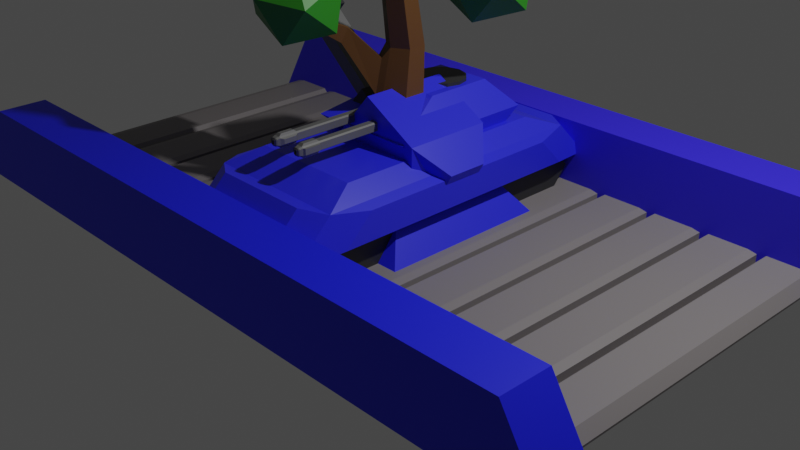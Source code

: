 # Source: assets.blend  (saved by Blender 3.1.7; exported with 4.5.12 LTS)
import bpy
from mathutils import Matrix  # noqa: F401  (used for matrix-valued properties, if any)

bpy.ops.wm.read_factory_settings(use_empty=True)
scene = bpy.context.scene
scene.name = 'Scene'

# ---- collections
col_collection = bpy.data.collections.new('Collection'); scene.collection.children.link(col_collection)

# ---- materials (node trees are filled in below, after node groups)
mat_faction = bpy.data.materials.new('Faction')
mat_faction.alpha_threshold = 0.0
mat_faction.line_color = (0.0, 0.0, 0.0, 1.0)
mat_barrel = bpy.data.materials.new('Barrel')
mat_barrelbits = bpy.data.materials.new('BarrelBits')
mat_material_001 = bpy.data.materials.new('Material.001')
mat_material_002 = bpy.data.materials.new('Material.002')
mat_sides = bpy.data.materials.new('Sides')
mat_deck = bpy.data.materials.new('Deck')
mat_bark = bpy.data.materials.new('Bark')
mat_leaves = bpy.data.materials.new('Leaves')

# ---- material node trees
mat_faction.use_nodes = True; mat_faction.node_tree.nodes.clear()
_N = mat_faction.node_tree.nodes; _L = mat_faction.node_tree.links
n0 = _N.new('ShaderNodeOutputMaterial'); n0.name = 'Material Output'; n0.location = (300, 300)
n1 = _N.new('ShaderNodeBsdfPrincipled'); n1.name = 'Principled BSDF'; n1.location = (10, 300)
n1.distribution = 'GGX'
n1.subsurface_method = 'RANDOM_WALK_SKIN'
n1.inputs[0].default_value = (0.02153, 0.02509, 0.8, 1.0)
n1.inputs[2].default_value = 0.4
n1.inputs[3].default_value = 1.45
n1.inputs[27].default_value = (0.0, 0.0, 0.0, 1.0)
n1.inputs[28].default_value = 1.0
_L.new(n1.outputs[0], n0.inputs[0])
n0.is_active_output = True
mat_barrel.use_nodes = True; mat_barrel.node_tree.nodes.clear()
_N = mat_barrel.node_tree.nodes; _L = mat_barrel.node_tree.links
n0 = _N.new('ShaderNodeBsdfPrincipled'); n0.name = 'Principled BSDF'; n0.location = (10, 300)
n0.distribution = 'GGX'
n0.subsurface_method = 'RANDOM_WALK_SKIN'
n0.inputs[0].default_value = (0.1734, 0.1734, 0.1734, 1.0)
n0.inputs[1].default_value = 0.5
n0.inputs[3].default_value = 1.45
n0.inputs[27].default_value = (0.0, 0.0, 0.0, 1.0)
n0.inputs[28].default_value = 1.0
n1 = _N.new('ShaderNodeOutputMaterial'); n1.name = 'Material Output'; n1.location = (300, 300)
_L.new(n0.outputs[0], n1.inputs[0])
n1.is_active_output = True
mat_barrelbits.use_nodes = True; mat_barrelbits.node_tree.nodes.clear()
_N = mat_barrelbits.node_tree.nodes; _L = mat_barrelbits.node_tree.links
n0 = _N.new('ShaderNodeBsdfPrincipled'); n0.name = 'Principled BSDF'; n0.location = (10, 300)
n0.distribution = 'GGX'
n0.subsurface_method = 'RANDOM_WALK_SKIN'
n0.inputs[0].default_value = (0.02539, 0.02539, 0.02539, 1.0)
n0.inputs[3].default_value = 1.45
n0.inputs[27].default_value = (0.0, 0.0, 0.0, 1.0)
n0.inputs[28].default_value = 1.0
n1 = _N.new('ShaderNodeOutputMaterial'); n1.name = 'Material Output'; n1.location = (300, 300)
_L.new(n0.outputs[0], n1.inputs[0])
n1.is_active_output = True
mat_material_001.use_nodes = True; mat_material_001.node_tree.nodes.clear()
_N = mat_material_001.node_tree.nodes; _L = mat_material_001.node_tree.links
n0 = _N.new('ShaderNodeBsdfPrincipled'); n0.name = 'Principled BSDF'; n0.location = (10, 300)
n0.distribution = 'GGX'
n0.subsurface_method = 'RANDOM_WALK_SKIN'
n0.inputs[0].default_value = (0.03098, 0.01954, 0.8, 1.0)
n0.inputs[3].default_value = 1.45
n0.inputs[27].default_value = (0.0, 0.0, 0.0, 1.0)
n0.inputs[28].default_value = 1.0
n1 = _N.new('ShaderNodeOutputMaterial'); n1.name = 'Material Output'; n1.location = (300, 300)
_L.new(n0.outputs[0], n1.inputs[0])
n1.is_active_output = True
mat_material_002.use_nodes = True; mat_material_002.node_tree.nodes.clear()
_N = mat_material_002.node_tree.nodes; _L = mat_material_002.node_tree.links
n0 = _N.new('ShaderNodeBsdfPrincipled'); n0.name = 'Principled BSDF'; n0.location = (10, 300)
n0.distribution = 'GGX'
n0.subsurface_method = 'RANDOM_WALK_SKIN'
n0.inputs[0].default_value = (0.006567, 0.01166, 0.8, 1.0)
n0.inputs[3].default_value = 1.45
n0.inputs[27].default_value = (0.0, 0.0, 0.0, 1.0)
n0.inputs[28].default_value = 1.0
n1 = _N.new('ShaderNodeOutputMaterial'); n1.name = 'Material Output'; n1.location = (300, 300)
_L.new(n0.outputs[0], n1.inputs[0])
n1.is_active_output = True
mat_sides.use_nodes = True; mat_sides.node_tree.nodes.clear()
_N = mat_sides.node_tree.nodes; _L = mat_sides.node_tree.links
n0 = _N.new('ShaderNodeBsdfPrincipled'); n0.name = 'Principled BSDF'; n0.location = (10, 300)
n0.distribution = 'GGX'
n0.subsurface_method = 'RANDOM_WALK_SKIN'
n0.inputs[0].default_value = (0.02687, 0.03446, 0.8, 1.0)
n0.inputs[3].default_value = 1.45
n0.inputs[27].default_value = (0.0, 0.0, 0.0, 1.0)
n0.inputs[28].default_value = 1.0
n1 = _N.new('ShaderNodeOutputMaterial'); n1.name = 'Material Output'; n1.location = (300, 300)
_L.new(n0.outputs[0], n1.inputs[0])
n1.is_active_output = True
mat_deck.use_nodes = True; mat_deck.node_tree.nodes.clear()
_N = mat_deck.node_tree.nodes; _L = mat_deck.node_tree.links
n0 = _N.new('ShaderNodeBsdfPrincipled'); n0.name = 'Principled BSDF'; n0.location = (10, 300)
n0.distribution = 'GGX'
n0.subsurface_method = 'RANDOM_WALK_SKIN'
n0.inputs[0].default_value = (0.196, 0.1795, 0.1795, 1.0)
n0.inputs[3].default_value = 1.45
n0.inputs[27].default_value = (0.0, 0.0, 0.0, 1.0)
n0.inputs[28].default_value = 1.0
n1 = _N.new('ShaderNodeOutputMaterial'); n1.name = 'Material Output'; n1.location = (300, 300)
_L.new(n0.outputs[0], n1.inputs[0])
n1.is_active_output = True
mat_bark.use_nodes = True; mat_bark.node_tree.nodes.clear()
_N = mat_bark.node_tree.nodes; _L = mat_bark.node_tree.links
n0 = _N.new('ShaderNodeBsdfPrincipled'); n0.name = 'Principled BSDF'; n0.location = (10, 300)
n0.distribution = 'GGX'
n0.subsurface_method = 'RANDOM_WALK_SKIN'
n0.inputs[0].default_value = (0.1025, 0.0434, 0.008889, 1.0)
n0.inputs[3].default_value = 1.45
n0.inputs[27].default_value = (0.0, 0.0, 0.0, 1.0)
n0.inputs[28].default_value = 1.0
n1 = _N.new('ShaderNodeOutputMaterial'); n1.name = 'Material Output'; n1.location = (300, 300)
_L.new(n0.outputs[0], n1.inputs[0])
n1.is_active_output = True
mat_leaves.use_nodes = True; mat_leaves.node_tree.nodes.clear()
_N = mat_leaves.node_tree.nodes; _L = mat_leaves.node_tree.links
n0 = _N.new('ShaderNodeBsdfPrincipled'); n0.name = 'Principled BSDF'; n0.location = (10, 300)
n0.distribution = 'GGX'
n0.subsurface_method = 'RANDOM_WALK_SKIN'
n0.inputs[0].default_value = (0.0237, 0.214, 0.01113, 1.0)
n0.inputs[3].default_value = 1.45
n0.inputs[27].default_value = (0.0, 0.0, 0.0, 1.0)
n0.inputs[28].default_value = 1.0
n1 = _N.new('ShaderNodeOutputMaterial'); n1.name = 'Material Output'; n1.location = (300, 300)
_L.new(n0.outputs[0], n1.inputs[0])
n1.is_active_output = True

# ---- world
world_world = bpy.data.worlds.new('World'); scene.world = world_world
world_world.use_nodes = True; world_world.node_tree.nodes.clear()
_N = world_world.node_tree.nodes; _L = world_world.node_tree.links
n0 = _N.new('ShaderNodeOutputWorld'); n0.name = 'World Output'; n0.location = (300, 300)
n1 = _N.new('ShaderNodeBackground'); n1.name = 'Background'; n1.location = (10, 300)
n1.inputs[0].default_value = (0.05088, 0.05088, 0.05088, 1.0)
_L.new(n1.outputs[0], n0.inputs[0])
n0.is_active_output = True
world_world.color = (0.05088, 0.05088, 0.05088)
world_world.use_sun_shadow = False
world_world.sun_shadow_jitter_overblur = 0.0

# ---- cameras
cam_camera = bpy.data.cameras.new('Camera')
cam_camera.clip_end = 100.0
cam_camera.ortho_scale = 7.314

# ---- lights
light_light = bpy.data.lights.new('Light', 'POINT')
light_light.transmission_factor = 0.0
light_light.energy = 1000.0
light_light.shadow_soft_size = 0.1
light_light.shadow_maximum_resolution = 0.006
light_light.use_absolute_resolution = True

# ---- meshes
me_cube = bpy.data.meshes.new('Cube')
me_cube.from_pydata([(0.5832, 0.5832, 0.5593), (0.9767, 0.9767, 0.04631), (0.5832, -0.5832, 0.5593), (0.9767, -0.9767, 0.04631), (-0.5832, 0.5832, 0.5593), (-0.9767, 0.9767, 0.04631), (-0.5832, -0.5832, 0.5593), (-0.9767, -0.9767, 0.04631)], [], [(0, 4, 6, 2), (3, 2, 6, 7), (7, 6, 4, 5), (5, 1, 3, 7), (1, 0, 2, 3), (5, 4, 0, 1)])
me_cube.polygons.foreach_set('material_index', [2, 0, 0, 0, 0, 0])
_uv = me_cube.uv_layers.new(name='UVMap')
_uv.uv.foreach_set('vector', [0.625, 0.5, 0.875, 0.5, 0.875, 0.75, 0.625, 0.75, 0.375, 0.75, 0.625, 0.75, 0.625, 1.0, 0.375, 1.0, 0.375, 0.0, 0.625, 0.0, 0.625, 0.25, 0.375, 0.25, 0.125, 0.5, 0.375, 0.5, 0.375, 0.75, 0.125, 0.75, 0.375, 0.5, 0.625, 0.5, 0.625, 0.75, 0.375, 0.75, 0.375, 0.25, 0.625, 0.25, 0.625, 0.5, 0.375, 0.5])
me_cube.materials.append(mat_faction)
me_cube.materials.append(mat_barrel)
me_cube.materials.append(mat_barrelbits)
me_cube.use_remesh_preserve_volume = False
me_cube.use_remesh_preserve_attributes = False
me_cube.use_mirror_vertex_groups = False
me_cube.update()
me_cube_001 = bpy.data.meshes.new('Cube.001')
me_cube_001.from_pydata([(-0.6675, -0.4709, 0.5978), (0.07254, -0.4709, 1.444), (-0.6675, 0.4709, 0.5978), (0.07254, 0.4709, 1.444), (0.6675, -0.4709, 0.5978), (0.6675, -0.4709, 1.104), (0.6675, 0.4709, 0.5978), (0.6675, 0.4709, 1.104), (-0.6675, -0.4709, 0.5978), (0.07254, -0.4709, 1.444), (-0.3461, 0.2214, 1.097), (-0.3461, -0.2214, 1.097), (-0.1885, -0.2214, 1.277), (-0.1885, 0.2214, 1.277), (-0.4475, 0.2214, 1.185), (-0.4475, -0.2214, 1.185), (-0.2899, -0.2214, 1.366), (-0.2899, 0.2214, 1.366), (-0.4257, 0.1372, 1.227), (-0.4257, -0.1372, 1.227), (-0.3281, -0.1372, 1.338), (-0.3281, 0.1372, 1.338), (-1.134, 0.1372, 1.846), (-1.134, -0.1372, 1.846), (-1.037, -0.1372, 1.958), (-1.037, 0.1372, 1.958), (-1.134, 0.1372, 1.846), (-1.134, -0.1372, 1.846), (-1.037, -0.1372, 1.958), (-1.037, 0.1372, 1.958), (-1.158, 0.2038, 1.819), (-1.158, -0.2038, 1.819), (-1.013, -0.2038, 1.985), (-1.013, 0.2038, 1.985), (-1.365, 0.2038, 2.0), (-1.365, -0.2038, 2.0), (-1.22, -0.2038, 2.166), (-1.22, 0.2038, 2.166), (-1.368, 0.1165, 2.065), (-1.368, -0.1165, 2.065), (-1.285, -0.1165, 2.16), (-1.285, 0.1165, 2.16), (-0.4308, 0.1165, 1.246), (-0.4308, -0.1165, 1.246), (-0.3479, -0.1165, 1.341), (-0.3479, 0.1165, 1.341), (0.9262, 0.2145, 0.8309), (0.7956, 0.2145, 0.5978), (0.7956, -0.2145, 0.5978), (0.9262, -0.2145, 0.8309)], [], [(1, 3, 13, 12), (2, 3, 7, 6), (7, 5, 49, 46), (4, 5, 1, 0), (2, 6, 4, 0), (7, 3, 1, 5), (0, 1, 9, 8), (12, 13, 17, 16), (2, 0, 11, 10), (3, 2, 10, 13), (0, 1, 12, 11), (17, 14, 18, 21), (10, 11, 15, 14), (13, 10, 14, 17), (11, 12, 16, 15), (20, 21, 25, 24), (15, 16, 20, 19), (16, 17, 21, 20), (14, 15, 19, 18), (24, 25, 29, 28), (18, 19, 23, 22), (21, 18, 22, 25), (19, 20, 24, 23), (29, 26, 30, 33), (22, 23, 27, 26), (25, 22, 26, 29), (23, 24, 28, 27), (32, 33, 37, 36), (27, 28, 32, 31), (28, 29, 33, 32), (26, 27, 31, 30), (34, 35, 39, 38), (30, 31, 35, 34), (33, 30, 34, 37), (31, 32, 36, 35), (41, 38, 42, 45), (37, 34, 38, 41), (35, 36, 40, 39), (36, 37, 41, 40), (43, 44, 45, 42), (39, 40, 44, 43), (40, 41, 45, 44), (38, 39, 43, 42), (47, 46, 49, 48), (6, 7, 46, 47), (5, 4, 48, 49), (4, 6, 47, 48)])
me_cube_001.polygons.foreach_set('material_index', [0, 0, 0, 0, 0, 0, 0, 2, 0, 0, 0, 2, 2, 2, 2, 1, 2, 2, 2, 0, 1, 1, 1, 2, 0, 0, 0, 2, 2, 2, 0, 2, 2, 2, 2, 2, 2, 2, 2, 0, 2, 2, 2, 0, 0, 0, 0])
_uv = me_cube_001.uv_layers.new(name='UVMap')
_uv.uv.foreach_set('vector', [0.875, 0.75, 0.875, 0.5, 0.875, 0.5, 0.875, 0.75, 0.375, 0.25, 0.625, 0.25, 0.625, 0.5, 0.375, 0.5, 0.625, 0.5, 0.625, 0.75, 0.625, 0.75, 0.625, 0.5, 0.375, 0.75, 0.625, 0.75, 0.625, 1.0, 0.375, 1.0, 0.125, 0.5, 0.375, 0.5, 0.375, 0.75, 0.125, 0.75, 0.625, 0.5, 0.875, 0.5, 0.875, 0.75, 0.625, 0.75, 0.375, 0.0, 0.625, 0.0, 0.625, 0.0, 0.375, 0.0, 0.875, 0.75, 0.875, 0.5, 0.875, 0.5, 0.875, 0.75, 0.125, 0.5, 0.125, 0.75, 0.125, 0.7459, 0.125, 0.5041, 0.625, 0.25, 0.375, 0.25, 0.5118, 0.25, 0.625, 0.25, 0.375, 1.0, 0.625, 1.0, 0.625, 1.0, 0.5118, 1.0, 0.625, 0.25, 0.5118, 0.25, 0.5118, 0.25, 0.625, 0.25, 0.125, 0.5041, 0.125, 0.7459, 0.125, 0.7459, 0.125, 0.5041, 0.625, 0.25, 0.5118, 0.25, 0.5118, 0.25, 0.625, 0.25, 0.5118, 1.0, 0.625, 1.0, 0.625, 1.0, 0.5118, 1.0, 0.875, 0.75, 0.875, 0.5, 0.875, 0.5, 0.875, 0.75, 0.5118, 1.0, 0.625, 1.0, 0.625, 1.0, 0.5118, 1.0, 0.875, 0.75, 0.875, 0.5, 0.875, 0.5, 0.875, 0.75, 0.125, 0.5041, 0.125, 0.7459, 0.125, 0.7459, 0.125, 0.5041, 0.875, 0.75, 0.875, 0.5, 0.875, 0.5, 0.875, 0.75, 0.125, 0.5041, 0.125, 0.7459, 0.125, 0.7459, 0.125, 0.5041, 0.625, 0.25, 0.5118, 0.25, 0.5118, 0.25, 0.625, 0.25, 0.5118, 1.0, 0.625, 1.0, 0.625, 1.0, 0.5118, 1.0, 0.625, 0.25, 0.5118, 0.25, 0.5118, 0.25, 0.625, 0.25, 0.125, 0.5041, 0.125, 0.7459, 0.125, 0.7459, 0.125, 0.5041, 0.625, 0.25, 0.5118, 0.25, 0.5118, 0.25, 0.625, 0.25, 0.5118, 1.0, 0.625, 1.0, 0.625, 1.0, 0.5118, 1.0, 0.875, 0.75, 0.875, 0.5, 0.875, 0.5, 0.875, 0.75, 0.5118, 1.0, 0.625, 1.0, 0.625, 1.0, 0.5118, 1.0, 0.875, 0.75, 0.875, 0.5, 0.875, 0.5, 0.875, 0.75, 0.125, 0.5041, 0.125, 0.7459, 0.125, 0.7459, 0.125, 0.5041, 0.125, 0.5041, 0.125, 0.7459, 0.125, 0.7459, 0.125, 0.5041, 0.125, 0.5041, 0.125, 0.7459, 0.125, 0.7459, 0.125, 0.5041, 0.625, 0.25, 0.5118, 0.25, 0.5118, 0.25, 0.625, 0.25, 0.5118, 1.0, 0.625, 1.0, 0.625, 1.0, 0.5118, 1.0, 0.625, 0.25, 0.5118, 0.25, 0.5118, 0.25, 0.625, 0.25, 0.625, 0.25, 0.5118, 0.25, 0.5118, 0.25, 0.625, 0.25, 0.5118, 1.0, 0.625, 1.0, 0.625, 1.0, 0.5118, 1.0, 0.875, 0.75, 0.875, 0.5, 0.875, 0.5, 0.875, 0.75, 0.5118, 0.0, 0.625, 0.0, 0.625, 0.25, 0.5118, 0.25, 0.5118, 1.0, 0.625, 1.0, 0.625, 1.0, 0.5118, 1.0, 0.875, 0.75, 0.875, 0.5, 0.875, 0.5, 0.875, 0.75, 0.125, 0.5041, 0.125, 0.7459, 0.125, 0.7459, 0.125, 0.5041, 0.375, 0.5, 0.625, 0.5, 0.625, 0.75, 0.375, 0.75, 0.375, 0.5, 0.625, 0.5, 0.625, 0.5, 0.375, 0.5, 0.625, 0.75, 0.375, 0.75, 0.375, 0.75, 0.625, 0.75, 0.375, 0.75, 0.375, 0.5, 0.375, 0.5, 0.375, 0.75])
me_cube_001.materials.append(mat_faction)
me_cube_001.materials.append(mat_barrel)
me_cube_001.materials.append(mat_barrelbits)
me_cube_001.use_remesh_preserve_volume = False
me_cube_001.use_remesh_preserve_attributes = False
me_cube_001.use_mirror_vertex_groups = False
me_cube_001.update()
me_cube_003 = bpy.data.meshes.new('Cube.003')
me_cube_003.from_pydata([(-1.0, -1.0, -1.0), (-0.8852, -1.0, 1.0), (-1.0, 1.0, -1.0), (-0.8852, 1.0, 1.0), (1.0, -1.0, -1.0), (0.8773, -1.0, 1.0), (1.0, 1.0, -1.0), (0.8773, 1.0, 1.0), (-1.0, -16.96, -1.0), (-0.8852, -16.96, 1.0), (-1.0, -14.96, -1.0), (-0.8852, -14.96, 1.0), (1.0, -16.96, -1.0), (0.8773, -16.96, 1.0), (1.0, -14.96, -1.0), (0.8773, -14.96, 1.0), (0.8998, -14.99, -0.9757), (0.8998, -0.9887, -0.9757), (0.7466, -14.99, -0.9757), (0.7466, -0.9887, -0.9757), (0.8763, -14.99, -0.6706), (0.8998, -14.99, -0.9246), (0.8998, -0.9887, -0.9246), (0.8763, -0.9887, -0.6706), (0.7466, -14.99, -0.9246), (0.7702, -14.99, -0.6706), (0.7702, -0.9887, -0.6706), (0.7466, -0.9887, -0.9246), (0.7466, -14.99, -0.9757), (0.7466, -0.9887, -0.9757), (0.5933, -14.99, -0.9757), (0.5933, -0.9887, -0.9757), (0.723, -14.99, -0.6706), (0.7466, -14.99, -0.7176), (0.7466, -0.9887, -0.7176), (0.723, -0.9887, -0.6706), (0.5933, -14.99, -0.9246), (0.6169, -14.99, -0.6706), (0.6169, -0.9887, -0.6706), (0.5933, -0.9887, -0.9246), (0.5933, -14.99, -0.9757), (0.5933, -0.9887, -0.9757), (0.4401, -14.99, -0.9757), (0.4401, -0.9887, -0.9757), (0.5698, -14.99, -0.6706), (0.5933, -14.99, -0.7176), (0.5933, -0.9887, -0.7176), (0.5698, -0.9887, -0.6706), (0.4401, -14.99, -0.9246), (0.4637, -14.99, -0.6706), (0.4637, -0.9887, -0.6706), (0.4401, -0.9887, -0.9246), (0.4401, -14.99, -0.9757), (0.4401, -0.9887, -0.9757), (0.2868, -14.99, -0.9757), (0.2868, -0.9887, -0.9757), (0.4165, -14.99, -0.6706), (0.4401, -14.99, -0.7176), (0.4401, -0.9887, -0.7176), (0.4165, -0.9887, -0.6706), (0.2868, -14.99, -0.9246), (0.3104, -14.99, -0.6706), (0.3104, -0.9887, -0.6706), (0.2868, -0.9887, -0.9246), (0.2868, -14.99, -0.9757), (0.2868, -0.9887, -0.9757), (0.1336, -14.99, -0.9757), (0.1336, -0.9887, -0.9757), (0.2633, -14.99, -0.6706), (0.2868, -14.99, -0.7176), (0.2868, -0.9887, -0.7176), (0.2633, -0.9887, -0.6706), (0.1336, -14.99, -0.9246), (0.1572, -14.99, -0.6706), (0.1572, -0.9887, -0.6706), (0.1336, -0.9887, -0.9246), (0.1336, -14.99, -0.9757), (0.1336, -0.9887, -0.9757), (-0.01964, -14.99, -0.9757), (-0.01964, -0.9887, -0.9757), (0.11, -14.99, -0.6706), (0.1336, -14.99, -0.7176), (0.1336, -0.9887, -0.7176), (0.11, -0.9887, -0.6706), (-0.01964, -14.99, -0.7176), (0.003931, -14.99, -0.6706), (0.003931, -0.9887, -0.6706), (-0.01964, -0.9887, -0.7176), (-0.01964, -14.99, -0.9757), (-0.01964, -0.9887, -0.9757), (-0.1729, -14.99, -0.9757), (-0.1729, -0.9887, -0.9757), (-0.04322, -14.99, -0.6706), (-0.01964, -14.99, -0.9246), (-0.01964, -0.9887, -0.9246), (-0.04322, -0.9887, -0.6706), (-0.1729, -14.99, -0.9246), (-0.1493, -14.99, -0.6706), (-0.1493, -0.9887, -0.6706), (-0.1729, -0.9887, -0.9246), (-0.1729, -14.99, -0.9757), (-0.1729, -0.9887, -0.9757), (-0.3261, -14.99, -0.9757), (-0.3261, -0.9887, -0.9757), (-0.1965, -14.99, -0.6706), (-0.1729, -14.99, -0.7176), (-0.1729, -0.9887, -0.7176), (-0.1965, -0.9887, -0.6706), (-0.3261, -14.99, -0.7176), (-0.3026, -14.99, -0.6706), (-0.3026, -0.9887, -0.6706), (-0.3261, -0.9887, -0.7176), (-0.3261, -14.99, -0.9757), (-0.3261, -0.9887, -0.9757), (-0.4794, -14.99, -0.9757), (-0.4794, -0.9887, -0.9757), (-0.3497, -14.99, -0.6706), (-0.3261, -14.99, -0.9246), (-0.3261, -0.9887, -0.9246), (-0.3497, -0.9887, -0.6706), (-0.4794, -14.99, -0.9246), (-0.4558, -14.99, -0.6706), (-0.4558, -0.9887, -0.6706), (-0.4794, -0.9887, -0.9246), (-0.4794, -14.99, -0.9757), (-0.4794, -0.9887, -0.9757), (-0.6326, -14.99, -0.9757), (-0.6326, -0.9887, -0.9757), (-0.503, -14.99, -0.6706), (-0.4794, -14.99, -0.7176), (-0.4794, -0.9887, -0.7176), (-0.503, -0.9887, -0.6706), (-0.6326, -14.99, -0.9246), (-0.6091, -14.99, -0.6706), (-0.6091, -0.9887, -0.6706), (-0.6326, -0.9887, -0.9246), (-0.6326, -14.99, -0.9757), (-0.6326, -0.9887, -0.9757), (-0.7859, -14.99, -0.9757), (-0.7859, -0.9887, -0.9757), (-0.6562, -14.99, -0.6706), (-0.6326, -14.99, -0.7176), (-0.6326, -0.9887, -0.7176), (-0.6562, -0.9887, -0.6706), (-0.7859, -14.99, -0.7176), (-0.7623, -14.99, -0.6706), (-0.7623, -0.9887, -0.6706), (-0.7859, -0.9887, -0.7176), (-0.7859, -14.99, -0.9757), (-0.7859, -0.9887, -0.9757), (-0.9391, -14.99, -0.9757), (-0.9391, -0.9887, -0.9757), (-0.8094, -14.99, -0.6706), (-0.7859, -14.99, -0.9246), (-0.7859, -0.9887, -0.9246), (-0.8094, -0.9887, -0.6706), (-0.9391, -14.99, -0.7176), (-0.9155, -14.99, -0.6706), (-0.9155, -0.9887, -0.6706), (-0.9391, -0.9887, -0.7176)], [], [(0, 1, 3, 2), (2, 3, 7, 6), (6, 7, 5, 4), (4, 5, 1, 0), (2, 6, 4, 0), (7, 3, 1, 5), (8, 9, 11, 10), (10, 11, 15, 14), (14, 15, 13, 12), (12, 13, 9, 8), (10, 14, 12, 8), (15, 11, 9, 13), (26, 23, 20, 25), (19, 27, 24, 18), (16, 21, 22, 17), (17, 19, 18, 16), (17, 22, 23, 26, 27, 19), (20, 23, 22, 21), (26, 25, 24, 27), (18, 24, 25, 20, 21, 16), (38, 35, 32, 37), (31, 39, 36, 30), (28, 33, 34, 29), (29, 31, 30, 28), (29, 34, 35, 38, 39, 31), (32, 35, 34, 33), (38, 37, 36, 39), (30, 36, 37, 32, 33, 28), (50, 47, 44, 49), (43, 51, 48, 42), (40, 45, 46, 41), (41, 43, 42, 40), (41, 46, 47, 50, 51, 43), (44, 47, 46, 45), (50, 49, 48, 51), (42, 48, 49, 44, 45, 40), (62, 59, 56, 61), (55, 63, 60, 54), (52, 57, 58, 53), (53, 55, 54, 52), (53, 58, 59, 62, 63, 55), (56, 59, 58, 57), (62, 61, 60, 63), (54, 60, 61, 56, 57, 52), (74, 71, 68, 73), (67, 75, 72, 66), (64, 69, 70, 65), (65, 67, 66, 64), (65, 70, 71, 74, 75, 67), (68, 71, 70, 69), (74, 73, 72, 75), (66, 72, 73, 68, 69, 64), (86, 83, 80, 85), (79, 87, 84, 78), (76, 81, 82, 77), (77, 79, 78, 76), (77, 82, 83, 86, 87, 79), (80, 83, 82, 81), (86, 85, 84, 87), (78, 84, 85, 80, 81, 76), (98, 95, 92, 97), (91, 99, 96, 90), (88, 93, 94, 89), (89, 91, 90, 88), (89, 94, 95, 98, 99, 91), (92, 95, 94, 93), (98, 97, 96, 99), (90, 96, 97, 92, 93, 88), (110, 107, 104, 109), (103, 111, 108, 102), (100, 105, 106, 101), (101, 103, 102, 100), (101, 106, 107, 110, 111, 103), (104, 107, 106, 105), (110, 109, 108, 111), (102, 108, 109, 104, 105, 100), (122, 119, 116, 121), (115, 123, 120, 114), (112, 117, 118, 113), (113, 115, 114, 112), (113, 118, 119, 122, 123, 115), (116, 119, 118, 117), (122, 121, 120, 123), (114, 120, 121, 116, 117, 112), (134, 131, 128, 133), (127, 135, 132, 126), (124, 129, 130, 125), (125, 127, 126, 124), (125, 130, 131, 134, 135, 127), (128, 131, 130, 129), (134, 133, 132, 135), (126, 132, 133, 128, 129, 124), (146, 143, 140, 145), (139, 147, 144, 138), (136, 141, 142, 137), (137, 139, 138, 136), (137, 142, 143, 146, 147, 139), (140, 143, 142, 141), (146, 145, 144, 147), (138, 144, 145, 140, 141, 136), (158, 155, 152, 157), (151, 159, 156, 150), (148, 153, 154, 149), (149, 151, 150, 148), (149, 154, 155, 158, 159, 151), (152, 155, 154, 153), (158, 157, 156, 159), (150, 156, 157, 152, 153, 148)])
me_cube_003.polygons.foreach_set('material_index', [0, 0, 0, 0, 0, 0, 1, 1, 1, 1, 1, 1, 3, 3, 3, 3, 3, 3, 3, 3, 3, 3, 3, 3, 3, 3, 3, 3, 3, 3, 3, 3, 3, 3, 3, 3, 3, 3, 3, 3, 3, 3, 3, 3, 3, 3, 3, 3, 3, 3, 3, 3, 3, 3, 3, 3, 3, 3, 3, 3, 3, 3, 3, 3, 3, 3, 3, 3, 3, 3, 3, 3, 3, 3, 3, 3, 3, 3, 3, 3, 3, 3, 3, 3, 3, 3, 3, 3, 3, 3, 3, 3, 3, 3, 3, 3, 3, 3, 3, 3, 3, 3, 3, 3, 3, 3, 3, 3])
_uv = me_cube_003.uv_layers.new(name='UVMap')
_uv.uv.foreach_set('vector', [0.375, 0.0, 0.625, 0.0, 0.625, 0.25, 0.375, 0.25, 0.375, 0.25, 0.625, 0.25, 0.625, 0.5, 0.375, 0.5, 0.375, 0.5, 0.625, 0.5, 0.625, 0.75, 0.375, 0.75, 0.375, 0.75, 0.625, 0.75, 0.625, 1.0, 0.375, 1.0, 0.125, 0.5, 0.375, 0.5, 0.375, 0.75, 0.125, 0.75, 0.625, 0.5, 0.875, 0.5, 0.875, 0.75, 0.625, 0.75, 0.375, 0.0, 0.625, 0.0, 0.625, 0.25, 0.375, 0.25, 0.375, 0.25, 0.625, 0.25, 0.625, 0.5, 0.375, 0.5, 0.375, 0.5, 0.625, 0.5, 0.625, 0.75, 0.375, 0.75, 0.375, 0.75, 0.625, 0.75, 0.625, 1.0, 0.375, 1.0, 0.125, 0.5, 0.375, 0.5, 0.375, 0.75, 0.125, 0.75, 0.625, 0.5, 0.875, 0.5, 0.875, 0.75, 0.625, 0.75, 0.6635, 0.5, 0.8365, 0.5, 0.8365, 0.75, 0.6635, 0.75, 0.375, 0.5, 0.5865, 0.5, 0.5865, 0.75, 0.375, 0.75, 0.375, 0.0, 0.5865, 0.0, 0.5865, 0.25, 0.375, 0.25, 0.125, 0.5, 0.375, 0.5, 0.375, 0.75, 0.125, 0.75, 0.375, 0.25, 0.5865, 0.25, 0.625, 0.2885, 0.625, 0.4615, 0.5865, 0.5, 0.375, 0.5, 0.625, 0.0, 0.625, 0.25, 0.5865, 0.25, 0.5865, 0.0, 0.6635, 0.5, 0.6635, 0.75, 0.5865, 0.75, 0.5865, 0.5, 0.375, 0.75, 0.5865, 0.75, 0.625, 0.7885, 0.625, 0.9615, 0.5865, 1.0, 0.375, 1.0, 0.6635, 0.5, 0.8365, 0.5, 0.8365, 0.75, 0.6635, 0.75, 0.375, 0.5, 0.5865, 0.5, 0.5865, 0.75, 0.375, 0.75, 0.375, 0.0, 0.5865, 0.0, 0.5865, 0.25, 0.375, 0.25, 0.125, 0.5, 0.375, 0.5, 0.375, 0.75, 0.125, 0.75, 0.375, 0.25, 0.5865, 0.25, 0.625, 0.2885, 0.625, 0.4615, 0.5865, 0.5, 0.375, 0.5, 0.625, 0.0, 0.625, 0.25, 0.5865, 0.25, 0.5865, 0.0, 0.6635, 0.5, 0.6635, 0.75, 0.5865, 0.75, 0.5865, 0.5, 0.375, 0.75, 0.5865, 0.75, 0.625, 0.7885, 0.625, 0.9615, 0.5865, 1.0, 0.375, 1.0, 0.6635, 0.5, 0.8365, 0.5, 0.8365, 0.75, 0.6635, 0.75, 0.375, 0.5, 0.5865, 0.5, 0.5865, 0.75, 0.375, 0.75, 0.375, 0.0, 0.5865, 0.0, 0.5865, 0.25, 0.375, 0.25, 0.125, 0.5, 0.375, 0.5, 0.375, 0.75, 0.125, 0.75, 0.375, 0.25, 0.5865, 0.25, 0.625, 0.2885, 0.625, 0.4615, 0.5865, 0.5, 0.375, 0.5, 0.625, 0.0, 0.625, 0.25, 0.5865, 0.25, 0.5865, 0.0, 0.6635, 0.5, 0.6635, 0.75, 0.5865, 0.75, 0.5865, 0.5, 0.375, 0.75, 0.5865, 0.75, 0.625, 0.7885, 0.625, 0.9615, 0.5865, 1.0, 0.375, 1.0, 0.6635, 0.5, 0.8365, 0.5, 0.8365, 0.75, 0.6635, 0.75, 0.375, 0.5, 0.5865, 0.5, 0.5865, 0.75, 0.375, 0.75, 0.375, 0.0, 0.5865, 0.0, 0.5865, 0.25, 0.375, 0.25, 0.125, 0.5, 0.375, 0.5, 0.375, 0.75, 0.125, 0.75, 0.375, 0.25, 0.5865, 0.25, 0.625, 0.2885, 0.625, 0.4615, 0.5865, 0.5, 0.375, 0.5, 0.625, 0.0, 0.625, 0.25, 0.5865, 0.25, 0.5865, 0.0, 0.6635, 0.5, 0.6635, 0.75, 0.5865, 0.75, 0.5865, 0.5, 0.375, 0.75, 0.5865, 0.75, 0.625, 0.7885, 0.625, 0.9615, 0.5865, 1.0, 0.375, 1.0, 0.6635, 0.5, 0.8365, 0.5, 0.8365, 0.75, 0.6635, 0.75, 0.375, 0.5, 0.5865, 0.5, 0.5865, 0.75, 0.375, 0.75, 0.375, 0.0, 0.5865, 0.0, 0.5865, 0.25, 0.375, 0.25, 0.125, 0.5, 0.375, 0.5, 0.375, 0.75, 0.125, 0.75, 0.375, 0.25, 0.5865, 0.25, 0.625, 0.2885, 0.625, 0.4615, 0.5865, 0.5, 0.375, 0.5, 0.625, 0.0, 0.625, 0.25, 0.5865, 0.25, 0.5865, 0.0, 0.6635, 0.5, 0.6635, 0.75, 0.5865, 0.75, 0.5865, 0.5, 0.375, 0.75, 0.5865, 0.75, 0.625, 0.7885, 0.625, 0.9615, 0.5865, 1.0, 0.375, 1.0, 0.6635, 0.5, 0.8365, 0.5, 0.8365, 0.75, 0.6635, 0.75, 0.375, 0.5, 0.5865, 0.5, 0.5865, 0.75, 0.375, 0.75, 0.375, 0.0, 0.5865, 0.0, 0.5865, 0.25, 0.375, 0.25, 0.125, 0.5, 0.375, 0.5, 0.375, 0.75, 0.125, 0.75, 0.375, 0.25, 0.5865, 0.25, 0.625, 0.2885, 0.625, 0.4615, 0.5865, 0.5, 0.375, 0.5, 0.625, 0.0, 0.625, 0.25, 0.5865, 0.25, 0.5865, 0.0, 0.6635, 0.5, 0.6635, 0.75, 0.5865, 0.75, 0.5865, 0.5, 0.375, 0.75, 0.5865, 0.75, 0.625, 0.7885, 0.625, 0.9615, 0.5865, 1.0, 0.375, 1.0, 0.6635, 0.5, 0.8365, 0.5, 0.8365, 0.75, 0.6635, 0.75, 0.375, 0.5, 0.5865, 0.5, 0.5865, 0.75, 0.375, 0.75, 0.375, 0.0, 0.5865, 0.0, 0.5865, 0.25, 0.375, 0.25, 0.125, 0.5, 0.375, 0.5, 0.375, 0.75, 0.125, 0.75, 0.375, 0.25, 0.5865, 0.25, 0.625, 0.2885, 0.625, 0.4615, 0.5865, 0.5, 0.375, 0.5, 0.625, 0.0, 0.625, 0.25, 0.5865, 0.25, 0.5865, 0.0, 0.6635, 0.5, 0.6635, 0.75, 0.5865, 0.75, 0.5865, 0.5, 0.375, 0.75, 0.5865, 0.75, 0.625, 0.7885, 0.625, 0.9615, 0.5865, 1.0, 0.375, 1.0, 0.6635, 0.5, 0.8365, 0.5, 0.8365, 0.75, 0.6635, 0.75, 0.375, 0.5, 0.5865, 0.5, 0.5865, 0.75, 0.375, 0.75, 0.375, 0.0, 0.5865, 0.0, 0.5865, 0.25, 0.375, 0.25, 0.125, 0.5, 0.375, 0.5, 0.375, 0.75, 0.125, 0.75, 0.375, 0.25, 0.5865, 0.25, 0.625, 0.2885, 0.625, 0.4615, 0.5865, 0.5, 0.375, 0.5, 0.625, 0.0, 0.625, 0.25, 0.5865, 0.25, 0.5865, 0.0, 0.6635, 0.5, 0.6635, 0.75, 0.5865, 0.75, 0.5865, 0.5, 0.375, 0.75, 0.5865, 0.75, 0.625, 0.7885, 0.625, 0.9615, 0.5865, 1.0, 0.375, 1.0, 0.6635, 0.5, 0.8365, 0.5, 0.8365, 0.75, 0.6635, 0.75, 0.375, 0.5, 0.5865, 0.5, 0.5865, 0.75, 0.375, 0.75, 0.375, 0.0, 0.5865, 0.0, 0.5865, 0.25, 0.375, 0.25, 0.125, 0.5, 0.375, 0.5, 0.375, 0.75, 0.125, 0.75, 0.375, 0.25, 0.5865, 0.25, 0.625, 0.2885, 0.625, 0.4615, 0.5865, 0.5, 0.375, 0.5, 0.625, 0.0, 0.625, 0.25, 0.5865, 0.25, 0.5865, 0.0, 0.6635, 0.5, 0.6635, 0.75, 0.5865, 0.75, 0.5865, 0.5, 0.375, 0.75, 0.5865, 0.75, 0.625, 0.7885, 0.625, 0.9615, 0.5865, 1.0, 0.375, 1.0, 0.6635, 0.5, 0.8365, 0.5, 0.8365, 0.75, 0.6635, 0.75, 0.375, 0.5, 0.5865, 0.5, 0.5865, 0.75, 0.375, 0.75, 0.375, 0.0, 0.5865, 0.0, 0.5865, 0.25, 0.375, 0.25, 0.125, 0.5, 0.375, 0.5, 0.375, 0.75, 0.125, 0.75, 0.375, 0.25, 0.5865, 0.25, 0.625, 0.2885, 0.625, 0.4615, 0.5865, 0.5, 0.375, 0.5, 0.625, 0.0, 0.625, 0.25, 0.5865, 0.25, 0.5865, 0.0, 0.6635, 0.5, 0.6635, 0.75, 0.5865, 0.75, 0.5865, 0.5, 0.375, 0.75, 0.5865, 0.75, 0.625, 0.7885, 0.625, 0.9615, 0.5865, 1.0, 0.375, 1.0, 0.6635, 0.5, 0.8365, 0.5, 0.8365, 0.75, 0.6635, 0.75, 0.375, 0.5, 0.5865, 0.5, 0.5865, 0.75, 0.375, 0.75, 0.375, 0.0, 0.5865, 0.0, 0.5865, 0.25, 0.375, 0.25, 0.125, 0.5, 0.375, 0.5, 0.375, 0.75, 0.125, 0.75, 0.375, 0.25, 0.5865, 0.25, 0.625, 0.2885, 0.625, 0.4615, 0.5865, 0.5, 0.375, 0.5, 0.625, 0.0, 0.625, 0.25, 0.5865, 0.25, 0.5865, 0.0, 0.6635, 0.5, 0.6635, 0.75, 0.5865, 0.75, 0.5865, 0.5, 0.375, 0.75, 0.5865, 0.75, 0.625, 0.7885, 0.625, 0.9615, 0.5865, 1.0, 0.375, 1.0, 0.6635, 0.5, 0.8365, 0.5, 0.8365, 0.75, 0.6635, 0.75, 0.375, 0.5, 0.5865, 0.5, 0.5865, 0.75, 0.375, 0.75, 0.375, 0.0, 0.5865, 0.0, 0.5865, 0.25, 0.375, 0.25, 0.125, 0.5, 0.375, 0.5, 0.375, 0.75, 0.125, 0.75, 0.375, 0.25, 0.5865, 0.25, 0.625, 0.2885, 0.625, 0.4615, 0.5865, 0.5, 0.375, 0.5, 0.625, 0.0, 0.625, 0.25, 0.5865, 0.25, 0.5865, 0.0, 0.6635, 0.5, 0.6635, 0.75, 0.5865, 0.75, 0.5865, 0.5, 0.375, 0.75, 0.5865, 0.75, 0.625, 0.7885, 0.625, 0.9615, 0.5865, 1.0, 0.375, 1.0])
me_cube_003.materials.append(mat_material_001)
me_cube_003.materials.append(mat_material_002)
me_cube_003.materials.append(mat_sides)
me_cube_003.materials.append(mat_deck)
me_cube_003.use_remesh_fix_poles = True
me_cube_003.use_remesh_preserve_attributes = False
me_cube_003.update()
me_cylinder = bpy.data.meshes.new('Cylinder')
me_cylinder.from_pydata([(0.0, 0.2, -0.25), (0.0, 0.2, 0.25), (0.1732, 0.1, -0.25), (0.1732, 0.1, 0.25), (0.1732, -0.1, -0.25), (0.1732, -0.1, 0.25), (-1.748e-08, -0.2, -0.25), (-1.748e-08, -0.2, 0.25), (-0.1732, -0.1, -0.25), (-0.1732, -0.1, 0.25), (-0.1732, 0.1, -0.25), (-0.1732, 0.1, 0.25), (0.1439, 0.0831, 0.5867), (1.171e-08, 0.1662, 0.5867), (0.1439, -0.0831, 0.5867), (-2.823e-09, -0.1662, 0.5867), (-0.1439, -0.0831, 0.5867), (-0.1439, 0.0831, 0.5867), (0.1224, 0.1101, 0.9804), (0.009402, 0.1753, 0.9804), (0.1224, -0.02037, 0.9804), (0.009402, -0.08559, 0.9804), (-0.1036, -0.02037, 0.9804), (-0.1036, 0.1101, 0.9804), (0.1164, 0.03686, 1.377), (0.01551, 0.09508, 1.377), (0.1164, -0.0796, 1.377), (0.01551, -0.1378, 1.377), (-0.08534, -0.0796, 1.377), (-0.08534, 0.03686, 1.377), (0.131, 0.08288, 1.508), (0.01657, 0.1489, 1.508), (0.131, -0.04923, 1.508), (0.01657, -0.1153, 1.508), (-0.09783, -0.04923, 1.508), (-0.09783, 0.08288, 1.508), (0.06593, 0.04786, 1.838), (0.003523, 0.0839, 1.838), (0.06593, -0.0242, 1.838), (0.003523, -0.06024, 1.838), (-0.05889, -0.0242, 1.838), (-0.05889, 0.04786, 1.838), (0.2378, 0.3067, 1.304), (0.1815, 0.3391, 1.304), (0.2459, 0.3323, 1.377), (0.1821, 0.3692, 1.377), (-0.129, -0.1178, 0.6723), (-0.04249, -0.1678, 0.6723), (-0.1047, -0.08014, 0.9089), (-0.03684, -0.1193, 0.9089), (-0.2664, -0.2643, 1.001), (-0.2309, -0.2902, 1.001), (-0.2392, -0.2279, 1.097), (-0.2113, -0.2481, 1.097), (-0.4479, -0.5328, 1.191), (-0.4341, -0.5429, 1.191), (-0.4373, -0.5187, 1.228), (-0.4265, -0.5266, 1.228), (0.01321, -0.0624, 1.54), (0.375, -0.3253, 1.816), (-0.125, -0.4877, 1.816), (-0.434, -0.0624, 1.816), (-0.125, 0.3629, 1.816), (0.375, 0.2005, 1.816), (0.1514, -0.4877, 2.263), (-0.3486, -0.3253, 2.263), (-0.3486, 0.2005, 2.263), (0.1514, 0.3629, 2.263), (0.4604, -0.0624, 2.263), (0.01321, -0.0624, 2.54), (-0.3709, -0.6551, 1.026), (-0.1408, -0.6442, 1.293), (-0.455, -0.7979, 1.337), (-0.6943, -0.61, 1.159), (-0.528, -0.3402, 1.004), (-0.186, -0.3613, 1.087), (-0.322, -0.5925, 1.59), (-0.664, -0.5713, 1.508), (-0.7091, -0.2884, 1.302), (-0.395, -0.1347, 1.258), (-0.1557, -0.3226, 1.436), (-0.479, -0.2776, 1.569), (0.4015, 0.2474, 1.16), (0.6316, 0.2582, 1.427), (0.3174, 0.1045, 1.471), (0.07814, 0.2924, 1.293), (0.2444, 0.5623, 1.139), (0.5865, 0.5411, 1.221), (0.4504, 0.31, 1.725), (0.1084, 0.3311, 1.642), (0.06328, 0.614, 1.437), (0.3774, 0.7677, 1.392), (0.6167, 0.5798, 1.57), (0.2934, 0.6249, 1.703)], [], [(0, 1, 3, 2), (2, 3, 5, 4), (4, 5, 7, 6), (6, 7, 9, 8), (9, 7, 15, 16), (8, 9, 11, 10), (10, 11, 1, 0), (0, 2, 4, 6, 8, 10), (17, 16, 22, 23), (5, 3, 12, 14), (11, 9, 16, 17), (3, 1, 13, 12), (7, 5, 14, 15), (1, 11, 17, 13), (22, 21, 27, 28), (15, 14, 20, 21), (12, 13, 19, 18), (13, 17, 23, 19), (21, 22, 48, 49), (14, 12, 18, 20), (27, 26, 32, 33), (20, 18, 24, 26), (23, 22, 28, 29), (21, 20, 26, 27), (18, 19, 25, 24), (19, 23, 29, 25), (32, 30, 36, 38), (24, 25, 43, 42), (25, 29, 35, 31), (28, 27, 33, 34), (26, 24, 30, 32), (29, 28, 34, 35), (36, 37, 41, 40, 39, 38), (35, 34, 40, 41), (33, 32, 38, 39), (30, 31, 37, 36), (31, 35, 41, 37), (34, 33, 39, 40), (42, 43, 45, 44), (25, 31, 45, 43), (31, 30, 44, 45), (30, 24, 42, 44), (48, 46, 50, 52), (22, 16, 46, 48), (16, 15, 47, 46), (15, 21, 49, 47), (51, 53, 57, 55), (46, 47, 51, 50), (47, 49, 53, 51), (49, 48, 52, 53), (54, 55, 57, 56), (53, 52, 56, 57), (52, 50, 54, 56), (50, 51, 55, 54), (58, 59, 60), (59, 58, 63), (58, 60, 61), (58, 61, 62), (58, 62, 63), (59, 63, 68), (60, 59, 64), (61, 60, 65), (62, 61, 66), (63, 62, 67), (59, 68, 64), (60, 64, 65), (61, 65, 66), (62, 66, 67), (63, 67, 68), (64, 68, 69), (65, 64, 69), (66, 65, 69), (67, 66, 69), (68, 67, 69), (70, 71, 72), (71, 70, 75), (70, 72, 73), (70, 73, 74), (70, 74, 75), (71, 75, 80), (72, 71, 76), (73, 72, 77), (74, 73, 78), (75, 74, 79), (71, 80, 76), (72, 76, 77), (73, 77, 78), (74, 78, 79), (75, 79, 80), (76, 80, 81), (77, 76, 81), (78, 77, 81), (79, 78, 81), (80, 79, 81), (82, 83, 84), (83, 82, 87), (82, 84, 85), (82, 85, 86), (82, 86, 87), (83, 87, 92), (84, 83, 88), (85, 84, 89), (86, 85, 90), (87, 86, 91), (83, 92, 88), (84, 88, 89), (85, 89, 90), (86, 90, 91), (87, 91, 92), (88, 92, 93), (89, 88, 93), (90, 89, 93), (91, 90, 93), (92, 91, 93)])
me_cylinder.polygons.foreach_set('material_index', [0, 0, 0, 0, 0, 0, 0, 0, 0, 0, 0, 0, 0, 0, 0, 0, 0, 0, 0, 0, 0, 0, 0, 0, 0, 0, 0, 0, 0, 0, 0, 0, 0, 0, 0, 0, 0, 0, 0, 0, 0, 0, 0, 0, 0, 0, 0, 0, 0, 0, 0, 0, 0, 0, 1, 1, 1, 1, 1, 1, 1, 1, 1, 1, 1, 1, 1, 1, 1, 1, 1, 1, 1, 1, 1, 1, 1, 1, 1, 1, 1, 1, 1, 1, 1, 1, 1, 1, 1, 1, 1, 1, 1, 1, 1, 1, 1, 1, 1, 1, 1, 1, 1, 1, 1, 1, 1, 1, 1, 1, 1, 1, 1, 1])
_uv = me_cylinder.uv_layers.new(name='UVMap')
_uv.uv.foreach_set('vector', [1.0, 0.5, 1.0, 1.0, 0.8333, 1.0, 0.8333, 0.5, 0.8333, 0.5, 0.8333, 1.0, 0.6667, 1.0, 0.6667, 0.5, 0.6667, 0.5, 0.6667, 1.0, 0.5, 1.0, 0.5, 0.5, 0.5, 0.5, 0.5, 1.0, 0.3333, 1.0, 0.3333, 0.5, 0.3333, 1.0, 0.5, 1.0, 0.5, 1.0, 0.3333, 1.0, 0.3333, 0.5, 0.3333, 1.0, 0.1667, 1.0, 0.1667, 0.5, 0.1667, 0.5, 0.1667, 1.0, -8.941e-08, 1.0, -8.941e-08, 0.5, 0.75, 0.49, 0.9578, 0.37, 0.9578, 0.13, 0.75, 0.01, 0.5422, 0.13, 0.5422, 0.37, 0.1667, 1.0, 0.3333, 1.0, 0.3333, 1.0, 0.1667, 1.0, 0.6667, 1.0, 0.8333, 1.0, 0.8333, 1.0, 0.6667, 1.0, 0.1667, 1.0, 0.3333, 1.0, 0.3333, 1.0, 0.1667, 1.0, 0.8333, 1.0, 1.0, 1.0, 1.0, 1.0, 0.8333, 1.0, 0.5, 1.0, 0.6667, 1.0, 0.6667, 1.0, 0.5, 1.0, -8.941e-08, 1.0, 0.1667, 1.0, 0.1667, 1.0, -8.941e-08, 1.0, 0.3333, 1.0, 0.5, 1.0, 0.5, 1.0, 0.3333, 1.0, 0.5, 1.0, 0.6667, 1.0, 0.6667, 1.0, 0.5, 1.0, 0.8333, 1.0, 1.0, 1.0, 1.0, 1.0, 0.8333, 1.0, -8.941e-08, 1.0, 0.1667, 1.0, 0.1667, 1.0, -8.941e-08, 1.0, 0.5, 1.0, 0.3333, 1.0, 0.3333, 1.0, 0.5, 1.0, 0.6667, 1.0, 0.8333, 1.0, 0.8333, 1.0, 0.6667, 1.0, 0.5, 1.0, 0.6667, 1.0, 0.6667, 1.0, 0.5, 1.0, 0.6667, 1.0, 0.8333, 1.0, 0.8333, 1.0, 0.6667, 1.0, 0.1667, 1.0, 0.3333, 1.0, 0.3333, 1.0, 0.1667, 1.0, 0.5, 1.0, 0.6667, 1.0, 0.6667, 1.0, 0.5, 1.0, 0.8333, 1.0, 1.0, 1.0, 1.0, 1.0, 0.8333, 1.0, -8.941e-08, 1.0, 0.1667, 1.0, 0.1667, 1.0, -8.941e-08, 1.0, 0.6667, 1.0, 0.8333, 1.0, 0.8333, 1.0, 0.6667, 1.0, 0.8333, 1.0, 1.0, 1.0, 1.0, 1.0, 0.8333, 1.0, -8.941e-08, 1.0, 0.1667, 1.0, 0.1667, 1.0, -8.941e-08, 1.0, 0.3333, 1.0, 0.5, 1.0, 0.5, 1.0, 0.3333, 1.0, 0.6667, 1.0, 0.8333, 1.0, 0.8333, 1.0, 0.6667, 1.0, 0.1667, 1.0, 0.3333, 1.0, 0.3333, 1.0, 0.1667, 1.0, 0.4578, 0.37, 0.25, 0.49, 0.04215, 0.37, 0.04215, 0.13, 0.25, 0.01, 0.4578, 0.13, 0.1667, 1.0, 0.3333, 1.0, 0.3333, 1.0, 0.1667, 1.0, 0.5, 1.0, 0.6667, 1.0, 0.6667, 1.0, 0.5, 1.0, 0.8333, 1.0, 1.0, 1.0, 1.0, 1.0, 0.8333, 1.0, -8.941e-08, 1.0, 0.1667, 1.0, 0.1667, 1.0, -8.941e-08, 1.0, 0.3333, 1.0, 0.5, 1.0, 0.5, 1.0, 0.3333, 1.0, 0.8333, 1.0, 1.0, 1.0, 1.0, 1.0, 0.8333, 1.0, -8.941e-08, 1.0, -8.941e-08, 1.0, -8.941e-08, 1.0, -8.941e-08, 1.0, 1.0, 1.0, 0.8333, 1.0, 0.8333, 1.0, 1.0, 1.0, 0.8333, 1.0, 0.8333, 1.0, 0.8333, 1.0, 0.8333, 1.0, 0.3333, 1.0, 0.3333, 1.0, 0.3333, 1.0, 0.3333, 1.0, 0.3333, 1.0, 0.3333, 1.0, 0.3333, 1.0, 0.3333, 1.0, 0.3333, 1.0, 0.5, 1.0, 0.5, 1.0, 0.3333, 1.0, 0.5, 1.0, 0.5, 1.0, 0.5, 1.0, 0.5, 1.0, 0.5, 1.0, 0.5, 1.0, 0.5, 1.0, 0.5, 1.0, 0.3333, 1.0, 0.5, 1.0, 0.5, 1.0, 0.3333, 1.0, 0.5, 1.0, 0.5, 1.0, 0.5, 1.0, 0.5, 1.0, 0.5, 1.0, 0.3333, 1.0, 0.3333, 1.0, 0.5, 1.0, 0.3333, 1.0, 0.5, 1.0, 0.5, 1.0, 0.3333, 1.0, 0.5, 1.0, 0.3333, 1.0, 0.3333, 1.0, 0.5, 1.0, 0.3333, 1.0, 0.3333, 1.0, 0.3333, 1.0, 0.3333, 1.0, 0.3333, 1.0, 0.5, 1.0, 0.5, 1.0, 0.3333, 1.0, 0.1818, 0.0, 0.2727, 0.1575, 0.09091, 0.1575, 0.2727, 0.1575, 0.3636, 0.0, 0.4545, 0.1575, 0.9091, 0.0, 1.0, 0.1575, 0.8182, 0.1575, 0.7273, 0.0, 0.8182, 0.1575, 0.6364, 0.1575, 0.5455, 0.0, 0.6364, 0.1575, 0.4545, 0.1575, 0.2727, 0.1575, 0.4545, 0.1575, 0.3636, 0.3149, 0.09091, 0.1575, 0.2727, 0.1575, 0.1818, 0.3149, 0.8182, 0.1575, 1.0, 0.1575, 0.9091, 0.3149, 0.6364, 0.1575, 0.8182, 0.1575, 0.7273, 0.3149, 0.4545, 0.1575, 0.6364, 0.1575, 0.5455, 0.3149, 0.2727, 0.1575, 0.3636, 0.3149, 0.1818, 0.3149, 0.09091, 0.1575, 0.1818, 0.3149, 0.0, 0.3149, 0.8182, 0.1575, 0.9091, 0.3149, 0.7273, 0.3149, 0.6364, 0.1575, 0.7273, 0.3149, 0.5455, 0.3149, 0.4545, 0.1575, 0.5455, 0.3149, 0.3636, 0.3149, 0.1818, 0.3149, 0.3636, 0.3149, 0.2727, 0.4724, 0.0, 0.3149, 0.1818, 0.3149, 0.09091, 0.4724, 0.7273, 0.3149, 0.9091, 0.3149, 0.8182, 0.4724, 0.5455, 0.3149, 0.7273, 0.3149, 0.6364, 0.4724, 0.3636, 0.3149, 0.5455, 0.3149, 0.4545, 0.4724, 0.1818, 0.0, 0.2727, 0.1575, 0.09091, 0.1575, 0.2727, 0.1575, 0.3636, 0.0, 0.4545, 0.1575, 0.9091, 0.0, 1.0, 0.1575, 0.8182, 0.1575, 0.7273, 0.0, 0.8182, 0.1575, 0.6364, 0.1575, 0.5455, 0.0, 0.6364, 0.1575, 0.4545, 0.1575, 0.2727, 0.1575, 0.4545, 0.1575, 0.3636, 0.3149, 0.09091, 0.1575, 0.2727, 0.1575, 0.1818, 0.3149, 0.8182, 0.1575, 1.0, 0.1575, 0.9091, 0.3149, 0.6364, 0.1575, 0.8182, 0.1575, 0.7273, 0.3149, 0.4545, 0.1575, 0.6364, 0.1575, 0.5455, 0.3149, 0.2727, 0.1575, 0.3636, 0.3149, 0.1818, 0.3149, 0.09091, 0.1575, 0.1818, 0.3149, 0.0, 0.3149, 0.8182, 0.1575, 0.9091, 0.3149, 0.7273, 0.3149, 0.6364, 0.1575, 0.7273, 0.3149, 0.5455, 0.3149, 0.4545, 0.1575, 0.5455, 0.3149, 0.3636, 0.3149, 0.1818, 0.3149, 0.3636, 0.3149, 0.2727, 0.4724, 0.0, 0.3149, 0.1818, 0.3149, 0.09091, 0.4724, 0.7273, 0.3149, 0.9091, 0.3149, 0.8182, 0.4724, 0.5455, 0.3149, 0.7273, 0.3149, 0.6364, 0.4724, 0.3636, 0.3149, 0.5455, 0.3149, 0.4545, 0.4724, 0.1818, 0.0, 0.2727, 0.1575, 0.09091, 0.1575, 0.2727, 0.1575, 0.3636, 0.0, 0.4545, 0.1575, 0.9091, 0.0, 1.0, 0.1575, 0.8182, 0.1575, 0.7273, 0.0, 0.8182, 0.1575, 0.6364, 0.1575, 0.5455, 0.0, 0.6364, 0.1575, 0.4545, 0.1575, 0.2727, 0.1575, 0.4545, 0.1575, 0.3636, 0.3149, 0.09091, 0.1575, 0.2727, 0.1575, 0.1818, 0.3149, 0.8182, 0.1575, 1.0, 0.1575, 0.9091, 0.3149, 0.6364, 0.1575, 0.8182, 0.1575, 0.7273, 0.3149, 0.4545, 0.1575, 0.6364, 0.1575, 0.5455, 0.3149, 0.2727, 0.1575, 0.3636, 0.3149, 0.1818, 0.3149, 0.09091, 0.1575, 0.1818, 0.3149, 0.0, 0.3149, 0.8182, 0.1575, 0.9091, 0.3149, 0.7273, 0.3149, 0.6364, 0.1575, 0.7273, 0.3149, 0.5455, 0.3149, 0.4545, 0.1575, 0.5455, 0.3149, 0.3636, 0.3149, 0.1818, 0.3149, 0.3636, 0.3149, 0.2727, 0.4724, 0.0, 0.3149, 0.1818, 0.3149, 0.09091, 0.4724, 0.7273, 0.3149, 0.9091, 0.3149, 0.8182, 0.4724, 0.5455, 0.3149, 0.7273, 0.3149, 0.6364, 0.4724, 0.3636, 0.3149, 0.5455, 0.3149, 0.4545, 0.4724])
me_cylinder.materials.append(mat_bark)
me_cylinder.materials.append(mat_leaves)
me_cylinder.use_remesh_fix_poles = True
me_cylinder.use_remesh_preserve_attributes = False
me_cylinder.update()
me_cube_002 = bpy.data.meshes.new('Cube.002')
me_cube_002.from_pydata([(-1.0, -1.0, -1.0), (-1.0, -1.203, 1.0), (-1.0, 1.0, -1.0), (-1.0, 1.203, 1.0), (1.0, -1.0, -1.0), (1.0, -1.203, 1.0), (1.0, 1.0, -1.0), (1.0, 1.203, 1.0), (-1.0, -0.9557, 3.146), (-1.0, 0.9557, 3.146), (1.0, 0.9557, 3.146), (1.0, -0.9557, 3.146), (-1.099, -1.099, 3.091), (-1.099, -1.322, 1.718), (-1.099, 1.099, 3.091), (-1.099, 1.322, 1.718), (1.099, -1.099, 3.091), (1.099, -1.322, 1.718), (1.099, 1.099, 3.091), (1.099, 1.322, 1.718), (-1.099, -1.05, 4.075), (-1.099, 1.05, 4.075), (1.099, 1.05, 4.075), (1.099, -1.05, 4.075), (-1.3, -1.103, 1.913), (-1.3, 1.103, 1.913), (-1.3, -0.876, 3.88), (-1.3, 0.876, 3.88), (1.233, 0.9828, 2.02), (1.233, -0.9828, 2.02), (1.233, 0.7806, 3.773), (1.233, -0.7806, 3.773), (0.7454, -1.344, 2.659), (-0.7454, -1.344, 2.659), (0.7454, -1.159, 4.258), (-0.7454, -1.159, 4.258), (-0.7832, 1.331, 2.474), (0.7832, 1.331, 2.474), (-0.7832, 1.138, 4.154), (0.7832, 1.138, 4.154), (-0.8445, -0.8071, 4.857), (-0.8445, 0.8071, 4.857), (0.8445, 0.8071, 4.857), (0.8445, -0.8071, 4.857), (1.099, -1.42, 1.552), (-1.099, -1.42, 1.552), (0.7454, -1.441, 2.493), (-0.7454, -1.441, 2.493), (-1.099, 1.442, 1.607), (1.099, 1.442, 1.607), (-0.7832, 1.451, 2.363), (0.7832, 1.451, 2.363), (-1.099, 1.303, 0.2095), (1.099, 1.303, 0.2095), (-1.099, 1.423, 0.09895), (1.099, 1.423, 0.09895)], [], [(0, 1, 3, 2), (2, 3, 7, 6), (6, 7, 5, 4), (4, 5, 1, 0), (2, 6, 4, 0), (5, 7, 10, 11), (10, 9, 8, 11), (3, 1, 8, 9), (1, 5, 11, 8), (7, 3, 9, 10), (12, 13, 15, 14), (14, 15, 19, 18), (18, 19, 17, 16), (16, 17, 13, 12), (14, 18, 16, 12), (19, 22, 30, 28), (23, 22, 42, 43), (13, 20, 26, 24), (20, 13, 33, 35), (15, 36, 50, 48), (25, 24, 26, 27), (20, 21, 27, 26), (21, 15, 25, 27), (15, 13, 24, 25), (29, 28, 30, 31), (22, 23, 31, 30), (17, 19, 28, 29), (23, 17, 29, 31), (33, 32, 34, 35), (17, 23, 34, 32), (23, 20, 35, 34), (17, 32, 46, 44), (37, 36, 38, 39), (22, 19, 37, 39), (15, 21, 38, 36), (21, 22, 39, 38), (42, 41, 40, 43), (21, 20, 40, 41), (20, 23, 43, 40), (22, 21, 41, 42), (45, 44, 46, 47), (13, 17, 44, 45), (33, 13, 45, 47), (32, 33, 47, 46), (49, 48, 50, 51), (36, 37, 51, 50), (48, 49, 55, 54), (37, 19, 49, 51), (53, 52, 54, 55), (49, 19, 53, 55), (15, 48, 54, 52), (19, 15, 52, 53)])
me_cube_002.polygons.foreach_set('material_index', [0, 0, 0, 0, 0, 0, 0, 0, 0, 0, 1, 1, 1, 1, 1, 1, 1, 1, 1, 1, 1, 1, 1, 1, 1, 1, 1, 1, 1, 1, 1, 1, 1, 1, 1, 1, 1, 1, 1, 1, 1, 1, 1, 1, 1, 1, 1, 1, 1, 1, 1, 1])
_uv = me_cube_002.uv_layers.new(name='UVMap')
_uv.uv.foreach_set('vector', [0.375, 0.0, 0.625, 0.0, 0.625, 0.25, 0.375, 0.25, 0.375, 0.25, 0.625, 0.25, 0.625, 0.5, 0.375, 0.5, 0.375, 0.5, 0.625, 0.5, 0.625, 0.75, 0.375, 0.75, 0.375, 0.75, 0.625, 0.75, 0.625, 1.0, 0.375, 1.0, 0.125, 0.5, 0.375, 0.5, 0.375, 0.75, 0.125, 0.75, 0.625, 0.75, 0.625, 0.5, 0.625, 0.5, 0.625, 0.75, 0.625, 0.5, 0.875, 0.5, 0.875, 0.75, 0.625, 0.75, 0.625, 0.25, 0.625, 0.0, 0.625, 0.0, 0.625, 0.25, 0.625, 1.0, 0.625, 0.75, 0.625, 0.75, 0.625, 1.0, 0.625, 0.5, 0.625, 0.25, 0.625, 0.25, 0.625, 0.5, 0.375, 0.0, 0.625, 0.0, 0.625, 0.25, 0.375, 0.25, 0.375, 0.25, 0.625, 0.25, 0.625, 0.5, 0.375, 0.5, 0.375, 0.5, 0.625, 0.5, 0.625, 0.75, 0.375, 0.75, 0.375, 0.75, 0.625, 0.75, 0.625, 1.0, 0.375, 1.0, 0.125, 0.5, 0.375, 0.5, 0.375, 0.75, 0.125, 0.75, 0.625, 0.5, 0.625, 0.5, 0.625, 0.5, 0.625, 0.5, 0.625, 0.75, 0.625, 0.5, 0.625, 0.5, 0.625, 0.75, 0.625, 1.0, 0.625, 1.0, 0.625, 1.0, 0.625, 1.0, 0.625, 1.0, 0.625, 1.0, 0.625, 1.0, 0.625, 1.0, 0.625, 0.25, 0.625, 0.25, 0.625, 0.25, 0.625, 0.25, 0.625, 0.25, 0.625, 0.0, 0.625, 0.0, 0.625, 0.25, 0.875, 0.75, 0.875, 0.5, 0.875, 0.5, 0.875, 0.75, 0.625, 0.25, 0.625, 0.25, 0.625, 0.25, 0.625, 0.25, 0.625, 0.25, 0.625, 0.0, 0.625, 0.0, 0.625, 0.25, 0.625, 0.75, 0.625, 0.5, 0.625, 0.5, 0.625, 0.75, 0.625, 0.5, 0.625, 0.75, 0.625, 0.75, 0.625, 0.5, 0.625, 0.75, 0.625, 0.5, 0.625, 0.5, 0.625, 0.75, 0.625, 0.75, 0.625, 0.75, 0.625, 0.75, 0.625, 0.75, 0.625, 1.0, 0.625, 0.75, 0.625, 0.75, 0.625, 1.0, 0.625, 0.75, 0.625, 0.75, 0.625, 0.75, 0.625, 0.75, 0.625, 0.75, 0.875, 0.75, 0.875, 0.75, 0.625, 0.75, 0.625, 0.75, 0.625, 0.75, 0.625, 0.75, 0.625, 0.75, 0.625, 0.5, 0.625, 0.25, 0.625, 0.25, 0.625, 0.5, 0.625, 0.5, 0.625, 0.5, 0.625, 0.5, 0.625, 0.5, 0.625, 0.25, 0.625, 0.25, 0.625, 0.25, 0.625, 0.25, 0.875, 0.5, 0.625, 0.5, 0.625, 0.5, 0.875, 0.5, 0.625, 0.5, 0.875, 0.5, 0.875, 0.75, 0.625, 0.75, 0.875, 0.5, 0.875, 0.75, 0.875, 0.75, 0.875, 0.5, 0.875, 0.75, 0.625, 0.75, 0.625, 0.75, 0.875, 0.75, 0.625, 0.5, 0.875, 0.5, 0.875, 0.5, 0.625, 0.5, 0.625, 1.0, 0.625, 0.75, 0.625, 0.75, 0.625, 1.0, 0.625, 1.0, 0.625, 0.75, 0.625, 0.75, 0.625, 1.0, 0.625, 1.0, 0.625, 1.0, 0.625, 1.0, 0.625, 1.0, 0.625, 0.75, 0.625, 1.0, 0.625, 1.0, 0.625, 0.75, 0.625, 0.5, 0.625, 0.25, 0.625, 0.25, 0.625, 0.5, 0.625, 0.25, 0.625, 0.5, 0.625, 0.5, 0.625, 0.25, 0.625, 0.25, 0.625, 0.5, 0.625, 0.5, 0.625, 0.25, 0.625, 0.5, 0.625, 0.5, 0.625, 0.5, 0.625, 0.5, 0.625, 0.5, 0.625, 0.25, 0.625, 0.25, 0.625, 0.5, 0.625, 0.5, 0.625, 0.5, 0.625, 0.5, 0.625, 0.5, 0.625, 0.25, 0.625, 0.25, 0.625, 0.25, 0.625, 0.25, 0.625, 0.5, 0.625, 0.25, 0.625, 0.25, 0.625, 0.5])
me_cube_002.materials.append(mat_barrelbits)
me_cube_002.materials.append(mat_faction)
me_cube_002.use_remesh_fix_poles = True
me_cube_002.use_remesh_preserve_attributes = False
me_cube_002.update()
me_cube_005 = bpy.data.meshes.new('Cube.005')
me_cube_005.from_pydata([(-1.305, -1.564, -1.0), (-0.7444, -0.587, 0.6783), (-1.305, 1.046, -1.0), (-0.7444, 0.9019, 0.6783), (1.305, -1.564, -1.0), (0.7444, -0.587, 0.6783), (1.305, 1.046, -1.0), (0.7444, 0.9019, 0.6783), (-1.465, -1.89, -0.4191), (-1.465, 1.379, -0.4191), (1.373, 1.379, -0.4191), (1.373, -1.89, -0.4191), (0.4273, -3.082, -0.1568), (0.4273, -3.082, 0.03161), (0.3593, -3.082, 0.03161), (0.3593, -3.082, -0.1568), (0.2773, -0.839, -0.2103), (0.317, -0.7887, -0.2103), (0.317, -0.839, -0.2605), (0.2773, -0.839, 0.0851), (0.317, -0.839, 0.1353), (0.317, -0.7887, 0.0851), (0.4695, -0.839, -0.2605), (0.4695, -0.7887, -0.2103), (0.5092, -0.839, -0.2103), (0.4695, -0.839, 0.1353), (0.5092, -0.839, 0.0851), (0.4695, -0.7887, 0.0851), (0.3401, -3.726, -0.2425), (0.3593, -3.762, -0.1568), (0.2915, -3.726, -0.181), (0.354, -3.744, -0.225), (0.3054, -3.744, -0.1635), (0.2773, -3.658, -0.2103), (0.317, -3.658, -0.2605), (0.3593, -3.762, 0.03161), (0.3401, -3.726, 0.1173), (0.2915, -3.726, 0.05583), (0.354, -3.744, 0.0998), (0.317, -3.658, 0.1353), (0.2773, -3.658, 0.0851), (0.3054, -3.744, 0.0383), (0.4273, -3.762, -0.1568), (0.4464, -3.726, -0.2425), (0.495, -3.726, -0.181), (0.4326, -3.744, -0.225), (0.4695, -3.658, -0.2605), (0.5092, -3.658, -0.2103), (0.4812, -3.744, -0.1635), (0.4464, -3.726, 0.1173), (0.4273, -3.762, 0.03161), (0.495, -3.726, 0.05583), (0.4326, -3.744, 0.0998), (0.4812, -3.744, 0.0383), (0.5092, -3.658, 0.0851), (0.4695, -3.658, 0.1353), (0.2773, -3.257, -0.2103), (0.317, -3.257, -0.2605), (0.5092, -3.257, -0.2103), (0.4695, -3.257, -0.2605), (0.317, -3.257, 0.1353), (0.2773, -3.257, 0.0851), (0.5092, -3.257, 0.0851), (0.4695, -3.257, 0.1353), (0.4499, -3.606, 0.2212), (0.3367, -3.606, 0.2212), (0.4499, -3.309, 0.2212), (0.3367, -3.309, 0.2212), (0.328, -3.629, -0.3401), (0.4586, -3.629, -0.3401), (0.328, -3.286, -0.3401), (0.4586, -3.286, -0.3401), (0.5489, -3.628, -0.1879), (0.5489, -3.628, 0.06277), (0.5489, -3.287, -0.1879), (0.5489, -3.287, 0.06277), (0.2333, -3.595, 0.0387), (0.2333, -3.595, -0.1639), (0.2333, -3.32, 0.0387), (0.2333, -3.32, -0.1639), (-0.4273, -3.082, -0.1568), (-0.4273, -3.082, 0.03161), (-0.3593, -3.082, 0.03161), (-0.3593, -3.082, -0.1568), (-0.2773, -0.839, -0.2103), (-0.317, -0.7887, -0.2103), (-0.317, -0.839, -0.2605), (-0.2773, -0.839, 0.0851), (-0.317, -0.839, 0.1353), (-0.317, -0.7887, 0.0851), (-0.4695, -0.839, -0.2605), (-0.4695, -0.7887, -0.2103), (-0.5092, -0.839, -0.2103), (-0.4695, -0.839, 0.1353), (-0.5092, -0.839, 0.0851), (-0.4695, -0.7887, 0.0851), (-0.3401, -3.726, -0.2425), (-0.3593, -3.762, -0.1568), (-0.2915, -3.726, -0.181), (-0.354, -3.744, -0.225), (-0.3054, -3.744, -0.1635), (-0.2773, -3.658, -0.2103), (-0.317, -3.658, -0.2605), (-0.3593, -3.762, 0.03161), (-0.3401, -3.726, 0.1173), (-0.2915, -3.726, 0.05583), (-0.354, -3.744, 0.0998), (-0.317, -3.658, 0.1353), (-0.2773, -3.658, 0.0851), (-0.3054, -3.744, 0.0383), (-0.4273, -3.762, -0.1568), (-0.4464, -3.726, -0.2425), (-0.495, -3.726, -0.181), (-0.4326, -3.744, -0.225), (-0.4695, -3.658, -0.2605), (-0.5092, -3.658, -0.2103), (-0.4812, -3.744, -0.1635), (-0.4464, -3.726, 0.1173), (-0.4273, -3.762, 0.03161), (-0.495, -3.726, 0.05583), (-0.4326, -3.744, 0.0998), (-0.4812, -3.744, 0.0383), (-0.5092, -3.658, 0.0851), (-0.4695, -3.658, 0.1353), (-0.2773, -3.257, -0.2103), (-0.317, -3.257, -0.2605), (-0.5092, -3.257, -0.2103), (-0.4695, -3.257, -0.2605), (-0.317, -3.257, 0.1353), (-0.2773, -3.257, 0.0851), (-0.5092, -3.257, 0.0851), (-0.4695, -3.257, 0.1353), (-0.4499, -3.606, 0.2212), (-0.3367, -3.606, 0.2212), (-0.4499, -3.309, 0.2212), (-0.3367, -3.309, 0.2212), (-0.328, -3.629, -0.3401), (-0.4586, -3.629, -0.3401), (-0.328, -3.286, -0.3401), (-0.4586, -3.286, -0.3401), (-0.5489, -3.628, -0.1879), (-0.5489, -3.628, 0.06277), (-0.5489, -3.287, -0.1879), (-0.5489, -3.287, 0.06277), (-0.2333, -3.595, 0.0387), (-0.2333, -3.595, -0.1639), (-0.2333, -3.32, 0.0387), (-0.2333, -3.32, -0.1639), (0.0, 0.8033, 0.6401), (0.0, 0.8033, 0.8267), (0.3224, 0.7307, 0.6401), (0.3224, 0.7307, 0.8267), (0.5584, 0.5326, 0.6401), (0.5584, 0.5326, 0.8267), (0.6448, 0.2618, 0.6401), (0.6448, 0.2618, 0.8267), (0.5584, -0.008926, 0.6401), (0.5584, -0.008926, 0.8267), (0.3224, -0.2071, 0.6401), (0.3224, -0.2071, 0.8267), (-5.637e-08, -0.2797, 0.6401), (-5.637e-08, -0.2797, 0.8267), (-0.3224, -0.2071, 0.6401), (-0.3224, -0.2071, 0.8267), (-0.5584, -0.008926, 0.6401), (-0.5584, -0.008926, 0.8267), (-0.6448, 0.2618, 0.6401), (-0.6448, 0.2618, 0.8267), (-0.5584, 0.5326, 0.6401), (-0.5584, 0.5326, 0.8267), (-0.3224, 0.7307, 0.6401), (-0.3224, 0.7307, 0.8267)], [], [(8, 1, 3, 9), (9, 3, 7, 10), (10, 7, 5, 11), (11, 5, 1, 8), (2, 6, 4, 0), (7, 3, 1, 5), (4, 11, 8, 0), (6, 10, 11, 4), (2, 9, 10, 6), (0, 8, 9, 2), (52, 38, 36, 49), (59, 46, 69, 71), (47, 58, 74, 72), (17, 21, 27, 23), (31, 45, 43, 28), (50, 35, 14, 13), (12, 13, 14, 15), (30, 37, 41, 32), (51, 44, 48, 53), (39, 55, 64, 65), (16, 17, 18), (19, 20, 21), (22, 23, 24), (25, 26, 27), (28, 29, 30), (31, 32, 33, 34), (35, 36, 37), (38, 39, 40, 41), (42, 43, 44), (45, 46, 47, 48), (49, 50, 51), (52, 53, 54, 55), (21, 17, 16, 19), (22, 18, 17, 23), (20, 25, 27, 21), (26, 24, 23, 27), (31, 28, 30, 32), (29, 35, 37, 30), (36, 38, 41, 37), (40, 33, 32, 41), (52, 49, 51, 53), (50, 42, 44, 51), (43, 45, 48, 44), (47, 54, 53, 48), (34, 46, 45, 31), (42, 29, 28, 43), (55, 39, 38, 52), (35, 50, 49, 36), (56, 16, 18, 57), (58, 47, 46, 59), (60, 20, 19, 61), (62, 26, 25, 63), (56, 61, 19, 16), (29, 42, 12, 15), (42, 50, 13, 12), (35, 29, 15, 14), (33, 40, 76, 77), (54, 62, 63, 55), (39, 60, 61, 40), (24, 58, 59, 22), (33, 56, 57, 34), (25, 20, 60, 63), (24, 26, 62, 58), (18, 22, 59, 57), (66, 67, 65, 64), (55, 63, 66, 64), (60, 39, 65, 67), (63, 60, 67, 66), (70, 71, 69, 68), (46, 34, 68, 69), (34, 57, 70, 68), (57, 59, 71, 70), (74, 75, 73, 72), (58, 62, 75, 74), (62, 54, 73, 75), (54, 47, 72, 73), (77, 76, 78, 79), (40, 61, 78, 76), (61, 56, 79, 78), (56, 33, 77, 79), (120, 117, 104, 106), (127, 139, 137, 114), (115, 140, 142, 126), (85, 91, 95, 89), (99, 96, 111, 113), (118, 81, 82, 103), (80, 83, 82, 81), (98, 100, 109, 105), (119, 121, 116, 112), (107, 133, 132, 123), (84, 86, 85), (87, 89, 88), (90, 92, 91), (93, 95, 94), (96, 98, 97), (99, 102, 101, 100), (103, 105, 104), (106, 109, 108, 107), (110, 112, 111), (113, 116, 115, 114), (117, 119, 118), (120, 123, 122, 121), (89, 87, 84, 85), (90, 91, 85, 86), (88, 89, 95, 93), (94, 95, 91, 92), (99, 100, 98, 96), (97, 98, 105, 103), (104, 105, 109, 106), (108, 109, 100, 101), (120, 121, 119, 117), (118, 119, 112, 110), (111, 112, 116, 113), (115, 116, 121, 122), (102, 99, 113, 114), (110, 111, 96, 97), (123, 120, 106, 107), (103, 104, 117, 118), (124, 125, 86, 84), (126, 127, 114, 115), (128, 129, 87, 88), (130, 131, 93, 94), (124, 84, 87, 129), (97, 83, 80, 110), (110, 80, 81, 118), (103, 82, 83, 97), (101, 145, 144, 108), (122, 123, 131, 130), (107, 108, 129, 128), (92, 90, 127, 126), (101, 102, 125, 124), (93, 131, 128, 88), (92, 126, 130, 94), (86, 125, 127, 90), (134, 132, 133, 135), (123, 132, 134, 131), (128, 135, 133, 107), (131, 134, 135, 128), (138, 136, 137, 139), (114, 137, 136, 102), (102, 136, 138, 125), (125, 138, 139, 127), (142, 140, 141, 143), (126, 142, 143, 130), (130, 143, 141, 122), (122, 141, 140, 115), (145, 147, 146, 144), (108, 144, 146, 129), (129, 146, 147, 124), (124, 147, 145, 101), (148, 149, 151, 150), (150, 151, 153, 152), (152, 153, 155, 154), (154, 155, 157, 156), (156, 157, 159, 158), (158, 159, 161, 160), (160, 161, 163, 162), (162, 163, 165, 164), (164, 165, 167, 166), (166, 167, 169, 168), (151, 149, 171, 169, 167, 165, 163, 161, 159, 157, 155, 153), (168, 169, 171, 170), (170, 171, 149, 148), (148, 150, 152, 154, 156, 158, 160, 162, 164, 166, 168, 170)])
me_cube_005.polygons.foreach_set('material_index', [0, 0, 0, 0, 0, 0, 0, 0, 0, 0, 1, 1, 1, 1, 1, 1, 1, 1, 1, 1, 1, 1, 1, 1, 1, 1, 1, 1, 1, 1, 1, 1, 1, 1, 1, 1, 1, 1, 1, 1, 1, 1, 1, 1, 1, 1, 1, 1, 1, 1, 1, 1, 1, 1, 1, 1, 1, 1, 1, 1, 1, 1, 1, 1, 1, 1, 1, 1, 1, 1, 1, 1, 1, 1, 1, 1, 1, 1, 1, 1, 1, 1, 1, 1, 1, 1, 1, 1, 1, 1, 1, 1, 1, 1, 1, 1, 1, 1, 1, 1, 1, 1, 1, 1, 1, 1, 1, 1, 1, 1, 1, 1, 1, 1, 1, 1, 1, 1, 1, 1, 1, 1, 1, 1, 1, 1, 1, 1, 1, 1, 1, 1, 1, 1, 1, 1, 1, 1, 1, 1, 1, 1, 1, 1, 1, 1, 1, 1, 1, 1, 2, 2, 2, 2, 2, 2, 2, 2, 2, 2, 2, 2, 2, 2])
_uv = me_cube_005.uv_layers.new(name='UVMap')
_uv.uv.foreach_set('vector', [0.5044, 0.0, 0.625, 0.0, 0.625, 0.25, 0.5044, 0.25, 0.5044, 0.25, 0.625, 0.25, 0.625, 0.5, 0.5044, 0.5, 0.5044, 0.5, 0.625, 0.5, 0.625, 0.75, 0.5044, 0.75, 0.5044, 0.75, 0.625, 0.75, 0.625, 1.0, 0.5044, 1.0, 0.125, 0.5, 0.375, 0.5, 0.375, 0.75, 0.125, 0.75, 0.625, 0.5, 0.875, 0.5, 0.875, 0.75, 0.625, 0.75, 0.375, 0.75, 0.5044, 0.75, 0.5044, 1.0, 0.375, 1.0, 0.375, 0.5, 0.5044, 0.5, 0.5044, 0.75, 0.375, 0.75, 0.375, 0.25, 0.5044, 0.25, 0.5044, 0.5, 0.375, 0.5, 0.375, 0.0, 0.5044, 0.0, 0.5044, 0.25, 0.375, 0.25, 0.6026, 0.8326, 0.6026, 0.9174, 0.6136, 0.9323, 0.6136, 0.8177, 0.3322, 0.7076, 0.3322, 0.7413, 0.3322, 0.7413, 0.3322, 0.7076, 0.4067, 0.7413, 0.4067, 0.7076, 0.4067, 0.7076, 0.4067, 0.7413, 0.4067, 0.2928, 0.5933, 0.2928, 0.5933, 0.4572, 0.4067, 0.4572, 0.3974, 0.9174, 0.3974, 0.8326, 0.3864, 0.8177, 0.3864, 0.9323, 0.5595, 0.8383, 0.5595, 0.9117, 0.5595, 0.9117, 0.5595, 0.8383, 0.4405, 0.8383, 0.5595, 0.8383, 0.5595, 0.9117, 0.4405, 0.9117, 0.4252, 0.9847, 0.5748, 0.9847, 0.5637, 0.9698, 0.4363, 0.9698, 0.5748, 0.7623, 0.4252, 0.7623, 0.4363, 0.7787, 0.5637, 0.7787, 0.625, 0.9572, 0.625, 0.7928, 0.625, 0.7928, 0.625, 0.9572, 0.4067, 0.2458, 0.4067, 0.25, 0.375, 0.2458, 0.5933, 0.2458, 0.625, 0.2458, 0.5933, 0.25, 0.3322, 0.5042, 0.3322, 0.5, 0.375, 0.5042, 0.625, 0.5042, 0.5933, 0.5, 0.5933, 0.5, 0.3864, 0.9323, 0.4405, 0.9117, 0.4252, 0.9847, 0.2076, 0.7485, 0.1552, 0.7455, 0.125, 0.7413, 0.1678, 0.7455, 0.5595, 0.9117, 0.6136, 0.9323, 0.5748, 0.9847, 0.6026, 0.001512, 0.625, 0.008721, 0.5933, 0.004498, 0.5637, 0.004498, 0.4246, 0.8383, 0.4088, 0.8177, 0.3993, 0.7828, 0.2924, 0.7485, 0.3322, 0.7455, 0.375, 0.7413, 0.3448, 0.7455, 0.6136, 0.8177, 0.5595, 0.7956, 0.5748, 0.7956, 0.6026, 0.8075, 0.5637, 0.7455, 0.5933, 0.7455, 0.625, 0.7455, 0.5933, 0.2928, 0.4067, 0.2928, 0.4067, 0.2458, 0.5933, 0.2458, 0.3322, 0.5042, 0.1678, 0.5042, 0.1678, 0.5, 0.3322, 0.5, 0.625, 0.2928, 0.625, 0.4572, 0.5933, 0.4572, 0.5933, 0.2928, 0.5933, 0.5042, 0.4067, 0.5042, 0.4067, 0.4572, 0.5933, 0.4572, 0.3974, 0.9174, 0.3864, 0.9323, 0.4252, 0.9847, 0.4363, 0.9698, 0.4405, 0.9117, 0.5595, 0.9117, 0.5748, 0.9847, 0.4252, 0.9847, 0.6136, 0.9323, 0.6026, 0.9174, 0.5637, 0.9698, 0.5748, 0.9847, 0.5933, 0.008721, 0.4067, 0.008721, 0.4363, 0.004498, 0.5637, 0.004498, 0.5912, 0.7956, 0.6007, 0.7815, 0.5748, 0.7623, 0.5637, 0.7787, 0.5595, 0.8383, 0.4405, 0.8383, 0.4252, 0.7623, 0.5748, 0.7623, 0.3864, 0.8177, 0.3974, 0.8326, 0.4088, 0.7956, 0.3993, 0.7828, 0.4067, 0.7413, 0.5933, 0.7413, 0.5637, 0.7787, 0.4363, 0.7787, 0.1678, 0.7413, 0.3322, 0.7413, 0.2924, 0.7455, 0.2076, 0.7455, 0.4405, 0.8383, 0.4405, 0.9117, 0.3864, 0.9323, 0.3864, 0.8177, 0.625, 0.7928, 0.625, 0.9572, 0.6026, 0.9174, 0.6026, 0.8326, 0.5595, 0.9117, 0.5595, 0.8383, 0.6136, 0.8177, 0.6136, 0.9323, 0.125, 0.7076, 0.125, 0.5042, 0.1678, 0.5042, 0.1678, 0.7076, 0.4067, 0.7076, 0.4067, 0.7413, 0.3322, 0.7413, 0.3322, 0.7076, 0.625, 0.04244, 0.625, 0.2458, 0.5933, 0.2458, 0.5933, 0.04244, 0.5933, 0.7076, 0.5933, 0.5042, 0.6678, 0.5042, 0.6678, 0.7076, 0.4067, 0.04244, 0.5933, 0.04244, 0.5933, 0.2458, 0.4067, 0.2458, 0.4405, 0.9117, 0.4405, 0.8383, 0.4405, 0.8383, 0.4405, 0.9117, 0.4405, 0.8383, 0.5595, 0.8383, 0.5595, 0.8383, 0.4405, 0.8383, 0.5595, 0.9117, 0.4405, 0.9117, 0.4405, 0.9117, 0.5595, 0.9117, 0.4067, 0.008721, 0.5933, 0.008721, 0.5933, 0.008721, 0.4067, 0.008721, 0.5933, 0.7413, 0.5933, 0.7076, 0.6678, 0.7076, 0.6678, 0.7413, 0.625, 0.008721, 0.625, 0.04244, 0.5933, 0.04244, 0.5933, 0.008721, 0.4067, 0.5042, 0.4067, 0.7076, 0.3322, 0.7076, 0.3322, 0.5042, 0.125, 0.7413, 0.125, 0.7076, 0.1678, 0.7076, 0.1678, 0.7413, 0.6678, 0.5042, 0.8322, 0.5042, 0.8322, 0.7076, 0.6678, 0.7076, 0.4067, 0.5042, 0.5933, 0.5042, 0.5933, 0.7076, 0.4067, 0.7076, 0.1678, 0.5042, 0.3322, 0.5042, 0.3322, 0.7076, 0.1678, 0.7076, 0.6678, 0.7076, 0.8322, 0.7076, 0.8322, 0.7413, 0.6678, 0.7413, 0.6678, 0.7413, 0.6678, 0.7076, 0.6678, 0.7076, 0.6678, 0.7413, 0.625, 0.04244, 0.625, 0.008721, 0.625, 0.008721, 0.625, 0.04244, 0.6678, 0.7076, 0.8322, 0.7076, 0.8322, 0.7076, 0.6678, 0.7076, 0.1678, 0.7076, 0.3322, 0.7076, 0.3322, 0.7413, 0.1678, 0.7413, 0.3322, 0.7413, 0.1678, 0.7413, 0.1678, 0.7413, 0.3322, 0.7413, 0.1678, 0.7413, 0.1678, 0.7076, 0.1678, 0.7076, 0.1678, 0.7413, 0.1678, 0.7076, 0.3322, 0.7076, 0.3322, 0.7076, 0.1678, 0.7076, 0.4067, 0.7076, 0.5933, 0.7076, 0.5933, 0.7413, 0.4067, 0.7413, 0.4067, 0.7076, 0.5933, 0.7076, 0.5933, 0.7076, 0.4067, 0.7076, 0.5933, 0.7076, 0.5933, 0.7413, 0.5933, 0.7413, 0.5933, 0.7076, 0.5933, 0.7413, 0.4067, 0.7413, 0.4067, 0.7413, 0.5933, 0.7413, 0.4067, 0.008721, 0.5933, 0.008721, 0.5933, 0.04244, 0.4067, 0.04244, 0.5933, 0.008721, 0.5933, 0.04244, 0.5933, 0.04244, 0.5933, 0.008721, 0.5933, 0.04244, 0.4067, 0.04244, 0.4067, 0.04244, 0.5933, 0.04244, 0.125, 0.7076, 0.125, 0.7413, 0.125, 0.7413, 0.125, 0.7076, 0.6026, 0.8326, 0.6136, 0.8177, 0.6136, 0.9323, 0.6026, 0.9174, 0.3322, 0.7076, 0.3322, 0.7076, 0.3322, 0.7413, 0.3322, 0.7413, 0.4067, 0.7413, 0.4067, 0.7413, 0.4067, 0.7076, 0.4067, 0.7076, 0.4067, 0.2928, 0.4067, 0.4572, 0.5933, 0.4572, 0.5933, 0.2928, 0.3974, 0.9174, 0.3864, 0.9323, 0.3864, 0.8177, 0.3974, 0.8326, 0.5595, 0.8383, 0.5595, 0.8383, 0.5595, 0.9117, 0.5595, 0.9117, 0.4405, 0.8383, 0.4405, 0.9117, 0.5595, 0.9117, 0.5595, 0.8383, 0.4252, 0.9847, 0.4363, 0.9698, 0.5637, 0.9698, 0.5748, 0.9847, 0.5748, 0.7623, 0.5637, 0.7787, 0.4363, 0.7787, 0.4252, 0.7623, 0.625, 0.9572, 0.625, 0.9572, 0.625, 0.7928, 0.625, 0.7928, 0.4067, 0.2458, 0.375, 0.2458, 0.4067, 0.25, 0.5933, 0.2458, 0.5933, 0.25, 0.625, 0.2458, 0.3322, 0.5042, 0.375, 0.5042, 0.3322, 0.5, 0.625, 0.5042, 0.5933, 0.5, 0.5933, 0.5, 0.3864, 0.9323, 0.4252, 0.9847, 0.4405, 0.9117, 0.2076, 0.7485, 0.1678, 0.7455, 0.125, 0.7413, 0.1552, 0.7455, 0.5595, 0.9117, 0.5748, 0.9847, 0.6136, 0.9323, 0.6026, 0.001512, 0.5637, 0.004498, 0.5933, 0.004498, 0.625, 0.008721, 0.4246, 0.8383, 0.3993, 0.7828, 0.4088, 0.8177, 0.2924, 0.7485, 0.3448, 0.7455, 0.375, 0.7413, 0.3322, 0.7455, 0.6136, 0.8177, 0.5748, 0.7956, 0.5595, 0.7956, 0.6026, 0.8075, 0.625, 0.7455, 0.5933, 0.7455, 0.5637, 0.7455, 0.5933, 0.2928, 0.5933, 0.2458, 0.4067, 0.2458, 0.4067, 0.2928, 0.3322, 0.5042, 0.3322, 0.5, 0.1678, 0.5, 0.1678, 0.5042, 0.625, 0.2928, 0.5933, 0.2928, 0.5933, 0.4572, 0.625, 0.4572, 0.5933, 0.5042, 0.5933, 0.4572, 0.4067, 0.4572, 0.4067, 0.5042, 0.3974, 0.9174, 0.4363, 0.9698, 0.4252, 0.9847, 0.3864, 0.9323, 0.4405, 0.9117, 0.4252, 0.9847, 0.5748, 0.9847, 0.5595, 0.9117, 0.6136, 0.9323, 0.5748, 0.9847, 0.5637, 0.9698, 0.6026, 0.9174, 0.5933, 0.008721, 0.5637, 0.004498, 0.4363, 0.004498, 0.4067, 0.008721, 0.5912, 0.7956, 0.5637, 0.7787, 0.5748, 0.7623, 0.6007, 0.7815, 0.5595, 0.8383, 0.5748, 0.7623, 0.4252, 0.7623, 0.4405, 0.8383, 0.3864, 0.8177, 0.3993, 0.7828, 0.4088, 0.7956, 0.3974, 0.8326, 0.4067, 0.7413, 0.4363, 0.7787, 0.5637, 0.7787, 0.5933, 0.7413, 0.1678, 0.7413, 0.2076, 0.7455, 0.2924, 0.7455, 0.3322, 0.7413, 0.4405, 0.8383, 0.3864, 0.8177, 0.3864, 0.9323, 0.4405, 0.9117, 0.625, 0.7928, 0.6026, 0.8326, 0.6026, 0.9174, 0.625, 0.9572, 0.5595, 0.9117, 0.6136, 0.9323, 0.6136, 0.8177, 0.5595, 0.8383, 0.125, 0.7076, 0.1678, 0.7076, 0.1678, 0.5042, 0.125, 0.5042, 0.4067, 0.7076, 0.3322, 0.7076, 0.3322, 0.7413, 0.4067, 0.7413, 0.625, 0.04244, 0.5933, 0.04244, 0.5933, 0.2458, 0.625, 0.2458, 0.5933, 0.7076, 0.6678, 0.7076, 0.6678, 0.5042, 0.5933, 0.5042, 0.4067, 0.04244, 0.4067, 0.2458, 0.5933, 0.2458, 0.5933, 0.04244, 0.4405, 0.9117, 0.4405, 0.9117, 0.4405, 0.8383, 0.4405, 0.8383, 0.4405, 0.8383, 0.4405, 0.8383, 0.5595, 0.8383, 0.5595, 0.8383, 0.5595, 0.9117, 0.5595, 0.9117, 0.4405, 0.9117, 0.4405, 0.9117, 0.4067, 0.008721, 0.4067, 0.008721, 0.5933, 0.008721, 0.5933, 0.008721, 0.5933, 0.7413, 0.6678, 0.7413, 0.6678, 0.7076, 0.5933, 0.7076, 0.625, 0.008721, 0.5933, 0.008721, 0.5933, 0.04244, 0.625, 0.04244, 0.4067, 0.5042, 0.3322, 0.5042, 0.3322, 0.7076, 0.4067, 0.7076, 0.125, 0.7413, 0.1678, 0.7413, 0.1678, 0.7076, 0.125, 0.7076, 0.6678, 0.5042, 0.6678, 0.7076, 0.8322, 0.7076, 0.8322, 0.5042, 0.4067, 0.5042, 0.4067, 0.7076, 0.5933, 0.7076, 0.5933, 0.5042, 0.1678, 0.5042, 0.1678, 0.7076, 0.3322, 0.7076, 0.3322, 0.5042, 0.6678, 0.7076, 0.6678, 0.7413, 0.8322, 0.7413, 0.8322, 0.7076, 0.6678, 0.7413, 0.6678, 0.7413, 0.6678, 0.7076, 0.6678, 0.7076, 0.625, 0.04244, 0.625, 0.04244, 0.625, 0.008721, 0.625, 0.008721, 0.6678, 0.7076, 0.6678, 0.7076, 0.8322, 0.7076, 0.8322, 0.7076, 0.1678, 0.7076, 0.1678, 0.7413, 0.3322, 0.7413, 0.3322, 0.7076, 0.3322, 0.7413, 0.3322, 0.7413, 0.1678, 0.7413, 0.1678, 0.7413, 0.1678, 0.7413, 0.1678, 0.7413, 0.1678, 0.7076, 0.1678, 0.7076, 0.1678, 0.7076, 0.1678, 0.7076, 0.3322, 0.7076, 0.3322, 0.7076, 0.4067, 0.7076, 0.4067, 0.7413, 0.5933, 0.7413, 0.5933, 0.7076, 0.4067, 0.7076, 0.4067, 0.7076, 0.5933, 0.7076, 0.5933, 0.7076, 0.5933, 0.7076, 0.5933, 0.7076, 0.5933, 0.7413, 0.5933, 0.7413, 0.5933, 0.7413, 0.5933, 0.7413, 0.4067, 0.7413, 0.4067, 0.7413, 0.4067, 0.008721, 0.4067, 0.04244, 0.5933, 0.04244, 0.5933, 0.008721, 0.5933, 0.008721, 0.5933, 0.008721, 0.5933, 0.04244, 0.5933, 0.04244, 0.5933, 0.04244, 0.5933, 0.04244, 0.4067, 0.04244, 0.4067, 0.04244, 0.125, 0.7076, 0.125, 0.7076, 0.125, 0.7413, 0.125, 0.7413, 1.0, 0.5, 1.0, 1.0, 0.9167, 1.0, 0.9167, 0.5, 0.9167, 0.5, 0.9167, 1.0, 0.8333, 1.0, 0.8333, 0.5, 0.8333, 0.5, 0.8333, 1.0, 0.75, 1.0, 0.75, 0.5, 0.75, 0.5, 0.75, 1.0, 0.6667, 1.0, 0.6667, 0.5, 0.6667, 0.5, 0.6667, 1.0, 0.5833, 1.0, 0.5833, 0.5, 0.5833, 0.5, 0.5833, 1.0, 0.5, 1.0, 0.5, 0.5, 0.5, 0.5, 0.5, 1.0, 0.4167, 1.0, 0.4167, 0.5, 0.4167, 0.5, 0.4167, 1.0, 0.3333, 1.0, 0.3333, 0.5, 0.3333, 0.5, 0.3333, 1.0, 0.25, 1.0, 0.25, 0.5, 0.25, 0.5, 0.25, 1.0, 0.1667, 1.0, 0.1667, 0.5, 0.37, 0.4578, 0.25, 0.49, 0.13, 0.4578, 0.04215, 0.37, 0.01, 0.25, 0.04215, 0.13, 0.13, 0.04215, 0.25, 0.01, 0.37, 0.04215, 0.4578, 0.13, 0.49, 0.25, 0.4578, 0.37, 0.1667, 0.5, 0.1667, 1.0, 0.08333, 1.0, 0.08333, 0.5, 0.08333, 0.5, 0.08333, 1.0, 7.451e-08, 1.0, 7.451e-08, 0.5, 0.75, 0.49, 0.87, 0.4578, 0.9578, 0.37, 0.99, 0.25, 0.9578, 0.13, 0.87, 0.04215, 0.75, 0.01, 0.63, 0.04215, 0.5422, 0.13, 0.51, 0.25, 0.5422, 0.37, 0.63, 0.4578])
me_cube_005.materials.append(mat_faction)
me_cube_005.materials.append(mat_barrel)
me_cube_005.materials.append(mat_barrelbits)
me_cube_005.use_remesh_fix_poles = True
me_cube_005.use_remesh_preserve_attributes = False
me_cube_005.update()

# ---- objects
ob_antiaircraftbase = bpy.data.objects.new('AntiAircraftBase', me_cube)
ob_light = bpy.data.objects.new('Light', light_light)
ob_camera = bpy.data.objects.new('Camera', cam_camera)
ob_antiaircraft = bpy.data.objects.new('AntiAircraft', me_cube_001)
ob_bridge = bpy.data.objects.new('Bridge', me_cube_003)
ob_tree1 = bpy.data.objects.new('Tree1', me_cylinder)
ob_tankbody = bpy.data.objects.new('TankBody', me_cube_002)
ob_tankturret = bpy.data.objects.new('TankTurret', me_cube_005)

# ---- transforms, parenting, visibility, modifiers, constraints
ob_antiaircraftbase.location = (0.0, 0.0, 0.0)
ob_antiaircraftbase.lock_rotations_4d = False
ob_antiaircraftbase.empty_display_type = 'ARROWS'
ob_antiaircraftbase.lineart.crease_threshold = 0.0
ob_light.location = (4.076, 1.005, 5.904)
ob_light.rotation_euler = (0.6503, 0.05522, 1.866)
ob_light.lock_rotations_4d = False
ob_light.empty_display_type = 'ARROWS'
ob_light.color = (0.0, 0.0, 0.0, 0.0)
ob_light.lineart.crease_threshold = 0.0
ob_camera.location = (7.359, -6.926, 4.958)
ob_camera.rotation_euler = (1.109, 0.0, 0.8149)
ob_camera.lock_rotations_4d = False
ob_camera.empty_display_type = 'ARROWS'
ob_camera.color = (0.0, 0.0, 0.0, 0.0)
ob_camera.display_type = 'WIRE'
ob_camera.lineart.crease_threshold = 0.0
ob_antiaircraft.location = (0.0, 0.0, 0.0)
ob_antiaircraft.lock_rotations_4d = False
ob_antiaircraft.empty_display_type = 'ARROWS'
ob_antiaircraft.lineart.crease_threshold = 0.0
ob_bridge.location = (-0.04336, 2.053, 0.3804)
ob_bridge.scale = (4.04, 0.2635, 0.4072)
ob_tree1.location = (0.0, 0.0, 0.3861)
ob_tree1.scale = (1.465, 1.465, 1.465)
ob_tankbody.location = (0.0, 0.0, 0.137)
ob_tankbody.scale = (0.7041, 1.46, 0.1688)
ob_tankturret.location = (0.0, 0.4328, 1.195)
ob_tankturret.scale = (0.4101, 0.4884, 0.2403)

# ---- collection membership
col_collection.objects.link(ob_antiaircraftbase)
col_collection.objects.link(ob_light)
col_collection.objects.link(ob_camera)
col_collection.objects.link(ob_antiaircraft)
col_collection.objects.link(ob_bridge)
col_collection.objects.link(ob_tree1)
col_collection.objects.link(ob_tankbody)
col_collection.objects.link(ob_tankturret)

# ---- scene / render settings (as saved in the file)
scene.camera = ob_camera
scene.frame_start = 1; scene.frame_end = 250; scene.frame_set(1)
scene.render.engine = 'CYCLES'
scene.cycles.sampling_pattern = 'TABULATED_SOBOL'
scene.cycles.use_light_tree = False
scene.view_settings.view_transform = 'Filmic'
bpy.context.view_layer.update()
